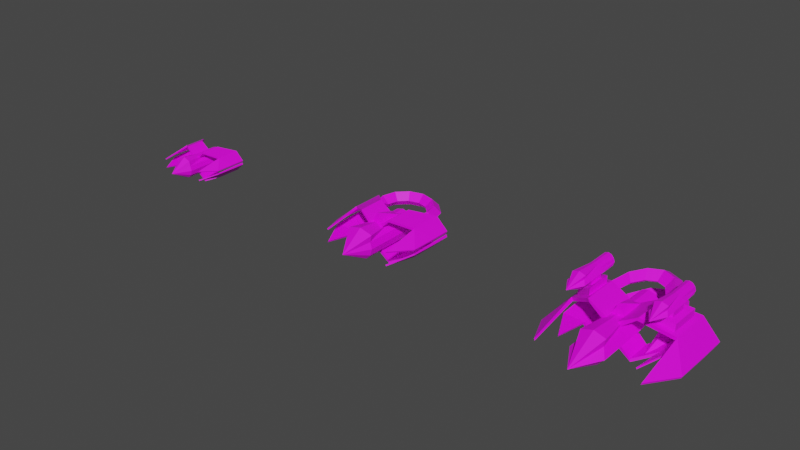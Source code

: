 # Source: Tour_arbal_te.blend  (saved by Blender 3.4.6; exported with 4.5.12 LTS)
import bpy
from mathutils import Matrix  # noqa: F401  (used for matrix-valued properties, if any)

bpy.ops.wm.read_factory_settings(use_empty=True)
scene = bpy.context.scene
scene.name = 'Scene'

# ---- collections
col_tour_1 = bpy.data.collections.new('Tour 1'); scene.collection.children.link(col_tour_1)
col_tour_2 = bpy.data.collections.new('Tour 2'); scene.collection.children.link(col_tour_2)
col_tour_3 = bpy.data.collections.new('Tour 3'); scene.collection.children.link(col_tour_3)

# ---- images (referenced by path relative to the original .blend; pixels are not part of the script)
import os
ASSET_DIR = os.environ.get("B2B_ASSET_DIR", "")  # directory of the original .blend (textures are referenced by path, not embedded)
HERE = os.path.dirname(os.path.abspath(__file__))  # packed textures are extracted next to this script under _unpacked/

def load_image(name, relpath, width, height, colorspace="sRGB"):
    """Load a texture the original file referenced (path relative to the .blend, or extracted next to this script)."""
    p = next((c for c in (os.path.join(HERE, relpath), os.path.join(ASSET_DIR, relpath)) if relpath and os.path.exists(c)), "")
    if p:
        img = bpy.data.images.load(p, check_existing=True)
        img.name = name
    else:  # same state as the original file: an image datablock whose file is absent (Cycles renders it pink)
        img = bpy.data.images.new(name, width, height)
        img.source = "FILE"
        img.filepath = "//" + (relpath or name)
    img.colorspace_settings.name = colorspace
    return img
img_tour_arbal_te_png = load_image('Tour arbalète.png', 'Textures/Tour arbalète.png', 1024, 1024, 'sRGB')

# ---- materials (node trees are filled in below, after node groups)
mat_torre_arco = bpy.data.materials.new('torre arco')
mat_torre_arco.use_transparent_shadow = False

# ---- material node trees
mat_torre_arco.use_nodes = True; mat_torre_arco.node_tree.nodes.clear()
_N = mat_torre_arco.node_tree.nodes; _L = mat_torre_arco.node_tree.links
n0 = _N.new('ShaderNodeOutputMaterial'); n0.name = 'Material Output'; n0.location = (300, 300)
n1 = _N.new('ShaderNodeBsdfPrincipled'); n1.name = 'Principled BSDF'; n1.location = (10, 300)
n1.distribution = 'GGX'
n1.subsurface_method = 'BURLEY'
n1.inputs[3].default_value = 1.45
n1.inputs[27].default_value = (0.0, 0.0, 0.0, 1.0)
n1.inputs[28].default_value = 1.0
n2 = _N.new('ShaderNodeTexImage'); n2.name = 'Image Texture'; n2.location = (-293, 179)
n2.image = img_tour_arbal_te_png
_L.new(n1.outputs[0], n0.inputs[0])
_L.new(n2.outputs[0], n1.inputs[0])
n0.is_active_output = True

# ---- world
world_world = bpy.data.worlds.new('World'); scene.world = world_world
world_world.use_nodes = True; world_world.node_tree.nodes.clear()
_N = world_world.node_tree.nodes; _L = world_world.node_tree.links
n0 = _N.new('ShaderNodeOutputWorld'); n0.name = 'World Output'; n0.location = (300, 300)
n1 = _N.new('ShaderNodeBackground'); n1.name = 'Background'; n1.location = (10, 300)
n1.inputs[0].default_value = (0.05088, 0.05088, 0.05088, 1.0)
_L.new(n1.outputs[0], n0.inputs[0])
n0.is_active_output = True
world_world.color = (0.05088, 0.05088, 0.05088)
world_world.use_sun_shadow = False
world_world.sun_shadow_jitter_overblur = 0.0

# ---- meshes
me_nave_arco_001 = bpy.data.meshes.new('Nave arco.001')
me_nave_arco_001.from_pydata([(0.0004376, -0.0399, 5.859), (1.088, 1.503, 3.206), (0.0004376, 1.892, 3.206), (1.279, 0.715, 3.206), (1.477, -0.02326, 3.206), (1.279, -0.7615, 3.206), (0.7387, -1.302, 3.206), (0.0004376, -1.5, 3.206), (-0.7378, -1.302, 3.206), (-1.278, -0.7615, 3.206), (-1.476, -0.02326, 3.206), (-1.278, 0.715, 3.206), (-1.088, 1.503, 3.206), (-0.7378, 1.255, -0.08282), (-1.278, 0.715, -0.08282), (-1.278, 0.715, -3.372), (-1.476, -0.02326, -0.08282), (-1.476, -0.02326, -3.372), (-1.278, -0.7615, -0.08282), (-1.278, -0.7615, -3.372), (-0.7378, -1.302, -0.08282), (-0.7378, -1.302, -3.372), (0.0004376, -1.5, -0.08282), (0.0004376, -1.5, -3.372), (0.7387, -1.302, -0.08282), (0.7387, -1.302, -3.372), (1.279, -0.7615, -0.08282), (1.279, -0.7615, -3.372), (1.477, -0.02326, -0.08282), (1.46, -0.0399, -3.478), (1.279, 0.715, -0.08282), (1.279, 0.715, -3.372), (0.7387, 1.255, -0.08282), (0.7387, 1.255, -3.372), (0.0004376, 1.453, -0.08282), (0.0004376, 1.453, -3.372), (0.0004376, -0.0399, -2.771), (-0.7378, 1.255, -3.372)], [], [(2, 0, 1), (1, 0, 3), (12, 0, 2), (3, 0, 4), (4, 0, 5), (5, 0, 6), (6, 0, 7), (7, 0, 8), (8, 0, 9), (9, 0, 10), (10, 0, 11), (11, 0, 12), (13, 12, 2, 34), (13, 14, 12), (14, 11, 12), (16, 10, 11, 14), (15, 14, 13, 37), (17, 16, 14, 15), (18, 9, 10, 16), (19, 18, 16, 17), (20, 8, 9, 18), (21, 20, 18, 19), (22, 7, 8, 20), (23, 22, 20, 21), (24, 6, 7, 22), (25, 24, 22, 23), (26, 5, 6, 24), (27, 26, 24, 25), (28, 4, 5, 26), (29, 28, 26, 27), (30, 3, 4, 28), (31, 30, 28, 29), (30, 32, 3), (33, 32, 30, 31), (32, 1, 3), (34, 2, 1, 32), (35, 34, 32, 33), (37, 13, 34, 35), (36, 37, 35), (36, 35, 33), (36, 15, 37), (36, 31, 29), (36, 33, 31), (36, 17, 15), (36, 19, 17), (36, 21, 19), (36, 23, 21), (36, 25, 23), (36, 27, 25), (36, 29, 27)])
_uv = me_nave_arco_001.uv_layers.new(name='UVMap')
_uv.uv.foreach_set('vector', [0.8793, 0.5892, 0.8909, 0.6217, 0.8616, 0.6042, 0.8616, 0.6042, 0.8909, 0.6217, 0.8605, 0.62, 0.9024, 0.5896, 0.8909, 0.6217, 0.8793, 0.5892, 0.8605, 0.62, 0.8909, 0.6217, 0.8634, 0.6345, 0.8634, 0.6345, 0.8909, 0.6217, 0.8728, 0.6459, 0.8728, 0.6459, 0.8909, 0.6217, 0.8864, 0.6516, 0.8864, 0.6516, 0.8909, 0.6217, 0.9011, 0.6501, 0.9011, 0.6501, 0.8909, 0.6217, 0.9133, 0.6419, 0.9133, 0.6419, 0.8909, 0.6217, 0.9203, 0.6289, 0.9203, 0.6289, 0.8909, 0.6217, 0.9203, 0.6141, 0.9203, 0.6141, 0.8909, 0.6217, 0.9133, 0.6011, 0.9133, 0.6011, 0.8909, 0.6217, 0.9024, 0.5896, 0.5361, 0.9349, 0.4896, 0.9394, 0.4891, 0.9239, 0.5359, 0.9239, 0.5361, 0.9349, 0.5366, 0.9459, 0.4896, 0.9394, 0.5366, 0.9459, 0.4907, 0.9504, 0.4896, 0.9394, 0.5373, 0.9567, 0.4917, 0.9608, 0.4907, 0.9504, 0.5366, 0.9459, 0.5828, 0.9446, 0.5366, 0.9459, 0.5361, 0.9349, 0.5825, 0.9342, 0.5831, 0.9551, 0.5373, 0.9567, 0.5366, 0.9459, 0.5828, 0.9446, 0.5379, 0.9674, 0.4926, 0.9713, 0.4917, 0.9608, 0.5373, 0.9567, 0.5835, 0.9656, 0.5379, 0.9674, 0.5373, 0.9567, 0.5831, 0.9551, 0.5386, 0.9781, 0.4935, 0.9817, 0.4926, 0.9713, 0.5379, 0.9674, 0.584, 0.9761, 0.5386, 0.9781, 0.5379, 0.9674, 0.5835, 0.9656, 0.5392, 0.9886, 0.4943, 0.9921, 0.4935, 0.9817, 0.5386, 0.9781, 0.5844, 0.9867, 0.5392, 0.9886, 0.5386, 0.9781, 0.584, 0.9761, 0.5388, 0.8698, 0.4937, 0.8662, 0.4945, 0.8558, 0.5394, 0.8594, 0.5838, 0.8718, 0.5388, 0.8698, 0.5394, 0.8594, 0.5843, 0.8614, 0.5381, 0.8804, 0.4928, 0.8767, 0.4937, 0.8662, 0.5388, 0.8698, 0.5833, 0.8822, 0.5381, 0.8804, 0.5388, 0.8698, 0.5838, 0.8718, 0.5374, 0.891, 0.492, 0.8871, 0.4928, 0.8767, 0.5381, 0.8804, 0.5844, 0.8925, 0.5374, 0.891, 0.5381, 0.8804, 0.5833, 0.8822, 0.5368, 0.9018, 0.4911, 0.8976, 0.492, 0.8871, 0.5374, 0.891, 0.5826, 0.903, 0.5368, 0.9018, 0.5374, 0.891, 0.5844, 0.8925, 0.5368, 0.9018, 0.5362, 0.9128, 0.4911, 0.8976, 0.5824, 0.9134, 0.5362, 0.9128, 0.5368, 0.9018, 0.5826, 0.903, 0.5362, 0.9128, 0.4896, 0.9084, 0.4911, 0.8976, 0.5359, 0.9239, 0.4891, 0.9239, 0.4896, 0.9084, 0.5362, 0.9128, 0.5824, 0.9237, 0.5359, 0.9239, 0.5362, 0.9128, 0.5824, 0.9134, 0.5825, 0.9342, 0.5361, 0.9349, 0.5359, 0.9239, 0.5824, 0.9237, 0.7167, 0.2501, 0.711, 0.2709, 0.7014, 0.2654, 0.7167, 0.2501, 0.7014, 0.2654, 0.6959, 0.2558, 0.7167, 0.2501, 0.7221, 0.2709, 0.711, 0.2709, 0.7167, 0.2501, 0.6959, 0.2447, 0.7014, 0.2347, 0.7167, 0.2501, 0.6959, 0.2558, 0.6959, 0.2447, 0.7167, 0.2501, 0.7316, 0.2654, 0.7221, 0.2709, 0.7167, 0.2501, 0.7372, 0.2558, 0.7316, 0.2654, 0.7167, 0.2501, 0.7372, 0.2448, 0.7372, 0.2558, 0.7167, 0.2501, 0.7316, 0.2352, 0.7372, 0.2448, 0.7167, 0.2501, 0.7221, 0.2297, 0.7316, 0.2352, 0.7167, 0.2501, 0.711, 0.2297, 0.7221, 0.2297, 0.7167, 0.2501, 0.7014, 0.2347, 0.711, 0.2297])
me_nave_arco_001.materials.append(mat_torre_arco)
me_nave_arco_001.use_remesh_preserve_volume = False
me_nave_arco_001.use_remesh_preserve_attributes = False
me_nave_arco_001.use_mirror_vertex_groups = False
me_nave_arco_001.update()
me_nave_arco_002 = bpy.data.meshes.new('Nave arco.002')
me_nave_arco_002.from_pydata([(0.6768, -1.148, -1.295), (0.73, -1.095, -1.37), (0.4181, -1.407, -1.295), (0.6768, -1.148, 1.717), (1.709, -2.18, -1.295), (1.815, -2.439, -1.295), (1.709, -2.18, 1.717), (3.735, -1.348, -3.338), (3.841, -1.606, -3.338), (3.735, -1.348, 0.2574), (5.085, -0.06264, -3.338), (5.085, -0.06264, -1.203), (5.191, -0.3213, -3.338), (5.191, -0.3213, -1.203), (3.841, -1.606, 0.2574), (5.13, -0.2966, 1.757), (5.072, -0.1576, 1.757), (3.853, -0.7815, 4.597), (3.796, -0.6425, 4.597), (1.815, -2.439, 1.717), (0.4181, -1.407, 1.717), (0.365, -1.46, 1.792), (0.73, -1.095, 1.792), (0.365, -1.46, -1.37), (-0.365, -1.46, 1.792), (-0.365, -1.46, -1.37), (-0.73, -1.095, 1.792), (-0.4181, -1.407, 1.717), (-0.4181, -1.407, -1.295), (-0.6768, -1.148, 1.717), (-1.815, -2.439, 1.717), (-1.815, -2.439, -1.295), (-1.709, -2.18, 1.717), (-3.841, -1.606, 0.2574), (-3.841, -1.606, -3.338), (-3.735, -1.348, 0.2574), (-5.191, -0.3213, -1.203), (-3.853, -0.7815, 4.597), (-5.13, -0.2966, 1.757), (-5.072, -0.1576, 1.757), (-3.796, -0.6425, 4.597), (-5.085, -0.06264, -1.203), (-5.085, -0.06264, -3.338), (-5.191, -0.3213, -3.338), (-3.735, -1.348, -3.338), (-1.709, -2.18, -1.295), (-0.6768, -1.148, -1.295), (-0.73, -1.095, -1.37), (5.085, 0.06264, -3.338), (3.735, 1.348, -3.338), (5.085, 0.06264, -1.203), (5.191, 0.3213, -3.338), (3.841, 1.606, -3.338), (5.191, 0.3213, -1.203), (3.841, 1.606, 0.2574), (5.13, 0.2966, 1.757), (3.853, 0.7815, 4.597), (5.072, 0.1576, 1.757), (3.796, 0.6425, 4.597), (3.735, 1.348, 0.2574), (1.709, 2.18, 1.717), (1.815, 2.439, 1.717), (1.709, 2.18, -1.295), (0.6768, 1.148, 1.717), (0.4181, 1.407, 1.717), (0.6768, 1.148, -1.295), (0.73, 1.095, 1.792), (0.365, 1.46, 1.792), (0.73, 1.095, -1.37), (-0.73, 1.095, 1.792), (-0.365, 1.46, 1.792), (-0.73, 1.095, -1.37), (-0.6768, 1.148, 1.717), (-0.4181, 1.407, 1.717), (-0.6768, 1.148, -1.295), (-1.709, 2.18, 1.717), (-1.815, 2.439, 1.717), (-1.709, 2.18, -1.295), (-3.735, 1.348, 0.2574), (-3.841, 1.606, 0.2574), (-3.735, 1.348, -3.338), (-5.085, 0.06264, -1.203), (-3.796, 0.6425, 4.597), (-5.072, 0.1576, 1.757), (-5.13, 0.2966, 1.757), (-3.853, 0.7815, 4.597), (-5.191, 0.3213, -1.203), (-5.191, 0.3213, -3.338), (-5.085, 0.06264, -3.338), (-3.841, 1.606, -3.338), (-1.815, 2.439, -1.295), (-0.4181, 1.407, -1.295), (-0.365, 1.46, -1.37), (0.365, 1.46, -1.37), (0.4181, 1.407, -1.295), (1.815, 2.439, -1.295)], [], [(0, 1, 23, 2), (3, 22, 1, 0), (2, 5, 4, 0), (0, 4, 6, 3), (5, 8, 7, 4), (4, 7, 9, 6), (7, 8, 12, 10), (9, 7, 10, 11), (13, 11, 10, 12), (8, 14, 13, 12), (15, 16, 11, 13), (14, 15, 13), (17, 18, 16, 15), (17, 15, 14), (18, 17, 14, 9), (9, 16, 18), (16, 9, 11), (6, 9, 14, 19), (19, 14, 8, 5), (3, 6, 19, 20), (20, 19, 5, 2), (20, 21, 22, 3), (2, 23, 21, 20), (26, 22, 21, 24), (24, 21, 23, 25), (27, 24, 25, 28), (29, 26, 24, 27), (28, 31, 30, 27), (27, 30, 32, 29), (31, 34, 33, 30), (30, 33, 35, 32), (33, 34, 43, 36), (37, 40, 35, 33), (38, 33, 36), (33, 38, 37), (40, 37, 38, 39), (39, 38, 36, 41), (40, 39, 35), (35, 39, 41), (43, 42, 41, 36), (44, 35, 41, 42), (34, 44, 42, 43), (45, 44, 34, 31), (32, 35, 44, 45), (46, 45, 31, 28), (29, 32, 45, 46), (28, 25, 47, 46), (46, 47, 26, 29), (47, 25, 23, 1), (49, 59, 50, 48), (52, 49, 48, 51), (53, 51, 48, 50), (54, 52, 51, 53), (55, 54, 53), (57, 55, 53, 50), (54, 55, 56), (58, 56, 55, 57), (58, 57, 59), (59, 57, 50), (56, 58, 59, 54), (60, 61, 54, 59), (62, 60, 59, 49), (63, 64, 61, 60), (65, 63, 60, 62), (64, 63, 66, 67), (63, 65, 68, 66), (66, 69, 70, 67), (72, 73, 70, 69), (74, 72, 69, 71), (73, 72, 75, 76), (72, 74, 77, 75), (76, 75, 78, 79), (75, 77, 80, 78), (82, 85, 79, 78), (78, 80, 88, 81), (83, 78, 81), (78, 83, 82), (84, 83, 81, 86), (85, 82, 83, 84), (85, 84, 79), (79, 84, 86), (87, 86, 81, 88), (89, 79, 86, 87), (80, 89, 87, 88), (77, 90, 89, 80), (90, 76, 79, 89), (91, 73, 76, 90), (74, 91, 90, 77), (91, 74, 71, 92), (73, 91, 92, 70), (71, 68, 93, 92), (70, 92, 93, 67), (94, 64, 67, 93), (65, 94, 93, 68), (64, 94, 95, 61), (94, 65, 62, 95), (95, 62, 49, 52), (61, 95, 52, 54)])
_uv = me_nave_arco_002.uv_layers.new(name='UVMap')
_uv.uv.foreach_set('vector', [0.706, 0.3884, 0.706, 0.39, 0.6998, 0.3837, 0.7011, 0.3832, 0.2527, 0.8416, 0.2537, 0.8405, 0.2537, 0.8844, 0.2527, 0.8834, 0.7011, 0.3832, 0.7303, 0.3756, 0.7275, 0.3785, 0.706, 0.3884, 0.2527, 0.8834, 0.2324, 0.8834, 0.2324, 0.8416, 0.2527, 0.8416, 0.7303, 0.3756, 0.7593, 0.4027, 0.7568, 0.4054, 0.7278, 0.3783, 0.2324, 0.8834, 0.202, 0.9118, 0.202, 0.8618, 0.2324, 0.8416, 0.7607, 0.4061, 0.7593, 0.4027, 0.784, 0.4027, 0.7853, 0.4061, 0.202, 0.8618, 0.202, 0.9118, 0.1761, 0.9118, 0.1761, 0.8821, 0.784, 0.3744, 0.7877, 0.3744, 0.7877, 0.4027, 0.784, 0.4027, 0.7593, 0.4027, 0.7593, 0.355, 0.784, 0.3744, 0.784, 0.4027, 0.7836, 0.3352, 0.7856, 0.3351, 0.7877, 0.3743, 0.784, 0.3744, 0.7593, 0.355, 0.7836, 0.3352, 0.784, 0.3744, 0.7667, 0.297, 0.7686, 0.2962, 0.7855, 0.3343, 0.7836, 0.3352, 0.7667, 0.297, 0.7836, 0.3352, 0.7593, 0.355, 0.7648, 0.2964, 0.7667, 0.297, 0.7593, 0.355, 0.7558, 0.354, 0.202, 0.8618, 0.1771, 0.841, 0.1952, 0.8011, 0.1771, 0.841, 0.202, 0.8618, 0.1761, 0.8821, 0.7324, 0.3326, 0.7614, 0.352, 0.7593, 0.355, 0.7303, 0.3357, 0.7303, 0.3357, 0.7593, 0.355, 0.7593, 0.4027, 0.7303, 0.3756, 0.7094, 0.324, 0.7279, 0.3332, 0.7303, 0.3357, 0.704, 0.3288, 0.704, 0.3288, 0.7303, 0.3357, 0.7303, 0.3756, 0.7011, 0.3832, 0.704, 0.3288, 0.7026, 0.328, 0.7095, 0.3223, 0.7094, 0.324, 0.7011, 0.3832, 0.6998, 0.3837, 0.7026, 0.328, 0.704, 0.3288, 0.684, 0.321, 0.7095, 0.3223, 0.7026, 0.328, 0.6902, 0.3268, 0.6902, 0.3268, 0.7026, 0.328, 0.6998, 0.3837, 0.6872, 0.3834, 0.6889, 0.3274, 0.6902, 0.3268, 0.6872, 0.3834, 0.6857, 0.3827, 0.684, 0.3226, 0.684, 0.321, 0.6902, 0.3268, 0.6889, 0.3274, 0.6857, 0.3827, 0.6609, 0.3743, 0.6607, 0.3354, 0.6889, 0.3274, 0.6889, 0.3274, 0.6607, 0.3354, 0.6633, 0.3326, 0.684, 0.3226, 0.6609, 0.3743, 0.6327, 0.4008, 0.6325, 0.3544, 0.6607, 0.3354, 0.6607, 0.3354, 0.6325, 0.3544, 0.6304, 0.3514, 0.6586, 0.3324, 0.6325, 0.3544, 0.6327, 0.4008, 0.6086, 0.401, 0.6085, 0.3734, 0.6249, 0.2978, 0.6268, 0.2972, 0.6359, 0.3533, 0.6325, 0.3544, 0.6086, 0.3351, 0.6325, 0.3544, 0.6085, 0.3734, 0.6325, 0.3544, 0.6086, 0.3351, 0.6249, 0.2978, 0.6232, 0.297, 0.6249, 0.2978, 0.6086, 0.3351, 0.6069, 0.3343, 0.6067, 0.3351, 0.6086, 0.3351, 0.6085, 0.3734, 0.6049, 0.3733, 0.2346, 0.6747, 0.2527, 0.7146, 0.2278, 0.7354, 0.2278, 0.7354, 0.2527, 0.7146, 0.2537, 0.7557, 0.6086, 0.401, 0.605, 0.401, 0.6049, 0.3734, 0.6085, 0.3734, 0.2278, 0.7854, 0.2278, 0.7354, 0.2537, 0.7557, 0.2537, 0.7854, 0.6327, 0.4008, 0.6314, 0.4042, 0.6073, 0.4043, 0.6086, 0.401, 0.6633, 0.3769, 0.6352, 0.4035, 0.6327, 0.4008, 0.6609, 0.3743, 0.1974, 0.7152, 0.2278, 0.7354, 0.2278, 0.7854, 0.1974, 0.757, 0.6801, 0.3866, 0.663, 0.3769, 0.6609, 0.3743, 0.6857, 0.3827, 0.1771, 0.7152, 0.1974, 0.7152, 0.1974, 0.757, 0.1771, 0.757, 0.6857, 0.3827, 0.6872, 0.3834, 0.6798, 0.3888, 0.6801, 0.3866, 0.1771, 0.757, 0.1761, 0.758, 0.1761, 0.7141, 0.1771, 0.7152, 0.6798, 0.3888, 0.6872, 0.3834, 0.6998, 0.3837, 0.706, 0.39, 0.2278, 0.659, 0.2278, 0.609, 0.2537, 0.6293, 0.2537, 0.659, 0.8661, 0.8292, 0.8696, 0.8306, 0.8696, 0.8552, 0.8661, 0.8539, 0.8379, 0.8539, 0.8661, 0.8539, 0.8661, 0.8576, 0.8379, 0.8576, 0.8185, 0.8292, 0.8661, 0.8292, 0.8661, 0.8539, 0.8379, 0.8539, 0.7987, 0.8535, 0.8185, 0.8292, 0.8379, 0.8539, 0.7986, 0.8555, 0.7987, 0.8535, 0.8379, 0.8539, 0.8378, 0.8576, 0.8185, 0.8292, 0.7987, 0.8535, 0.7605, 0.8366, 0.7597, 0.8384, 0.7605, 0.8366, 0.7987, 0.8535, 0.7979, 0.8553, 0.2346, 0.5483, 0.2527, 0.5882, 0.2278, 0.609, 0.2278, 0.609, 0.2527, 0.5882, 0.2537, 0.6293, 0.7605, 0.8366, 0.76, 0.8347, 0.8175, 0.8257, 0.8185, 0.8292, 0.7961, 0.8023, 0.7992, 0.8002, 0.8185, 0.8292, 0.8155, 0.8313, 0.1974, 0.6306, 0.1974, 0.5887, 0.2278, 0.609, 0.2278, 0.659, 0.7873, 0.7798, 0.7917, 0.7745, 0.7992, 0.8002, 0.7967, 0.7979, 0.1771, 0.6306, 0.1771, 0.5887, 0.1974, 0.5887, 0.1974, 0.6306, 0.7917, 0.7745, 0.7873, 0.7798, 0.7857, 0.7801, 0.791, 0.7731, 0.1771, 0.5887, 0.1771, 0.6306, 0.1761, 0.6316, 0.1761, 0.5877, 0.7857, 0.7801, 0.7845, 0.7545, 0.7907, 0.7606, 0.791, 0.7731, 0.7861, 0.7545, 0.7912, 0.7593, 0.7907, 0.7606, 0.7845, 0.7545, 0.3311, 0.273, 0.2893, 0.273, 0.2882, 0.272, 0.3321, 0.272, 0.7912, 0.7593, 0.7861, 0.7545, 0.7959, 0.7334, 0.7987, 0.7307, 0.2893, 0.273, 0.3311, 0.273, 0.3311, 0.2933, 0.2893, 0.2933, 0.7987, 0.7307, 0.7956, 0.7287, 0.8146, 0.7004, 0.8176, 0.7024, 0.2893, 0.2933, 0.3311, 0.2933, 0.3595, 0.3237, 0.3095, 0.3237, 0.7604, 0.6969, 0.7609, 0.695, 0.8176, 0.7024, 0.8165, 0.7058, 0.3095, 0.3237, 0.3595, 0.3237, 0.3595, 0.3496, 0.3298, 0.3496, 0.2887, 0.3486, 0.3095, 0.3237, 0.3298, 0.3496, 0.3095, 0.3237, 0.2887, 0.3486, 0.2488, 0.3305, 0.7982, 0.6786, 0.7982, 0.6767, 0.8364, 0.6747, 0.8365, 0.6783, 0.7609, 0.695, 0.7601, 0.6933, 0.7974, 0.6768, 0.7982, 0.6786, 0.7609, 0.695, 0.7982, 0.6786, 0.8176, 0.7024, 0.8176, 0.7024, 0.7982, 0.6786, 0.8365, 0.6783, 0.8641, 0.6784, 0.8365, 0.6783, 0.8365, 0.6747, 0.8641, 0.6748, 0.8641, 0.7025, 0.8176, 0.7024, 0.8365, 0.6783, 0.8641, 0.6784, 0.8675, 0.7012, 0.8641, 0.7025, 0.8641, 0.6784, 0.8675, 0.6771, 0.8402, 0.7332, 0.8376, 0.7307, 0.8641, 0.7025, 0.8667, 0.705, 0.8376, 0.7307, 0.7987, 0.7307, 0.8176, 0.7024, 0.8641, 0.7025, 0.846, 0.7556, 0.7912, 0.7593, 0.7987, 0.7307, 0.8376, 0.7307, 0.85, 0.75, 0.846, 0.7556, 0.8376, 0.7307, 0.8402, 0.7329, 0.846, 0.7556, 0.85, 0.75, 0.8521, 0.7497, 0.8467, 0.7571, 0.7912, 0.7593, 0.846, 0.7556, 0.8467, 0.7571, 0.7907, 0.7606, 0.8521, 0.7497, 0.8534, 0.7759, 0.8471, 0.7697, 0.8467, 0.7571, 0.7907, 0.7606, 0.8467, 0.7571, 0.8471, 0.7697, 0.791, 0.7731, 0.8466, 0.771, 0.7917, 0.7745, 0.791, 0.7731, 0.8471, 0.7697, 0.8518, 0.7759, 0.8466, 0.771, 0.8471, 0.7697, 0.8534, 0.7759, 0.7917, 0.7745, 0.8466, 0.771, 0.8391, 0.8002, 0.7992, 0.8002, 0.8466, 0.771, 0.8518, 0.7759, 0.8419, 0.7974, 0.8391, 0.8002, 0.8391, 0.8002, 0.8418, 0.7977, 0.8688, 0.8267, 0.8661, 0.8292, 0.7992, 0.8002, 0.8391, 0.8002, 0.8661, 0.8292, 0.8185, 0.8292])
me_nave_arco_002.materials.append(mat_torre_arco)
me_nave_arco_002.use_remesh_preserve_volume = False
me_nave_arco_002.use_remesh_preserve_attributes = False
me_nave_arco_002.use_mirror_vertex_groups = False
me_nave_arco_002.update()
me_nave_arco_004 = bpy.data.meshes.new('Nave arco.004')
me_nave_arco_004.from_pydata([(0.0005997, -0.05466, 8.029), (1.99, 2.059, 4.395), (0.0006002, 2.592, 4.395), (1.752, 0.9795, 4.395), (2.023, -0.03187, 4.395), (1.752, -1.043, 4.395), (1.012, -1.784, 4.395), (0.0006001, -2.055, 4.395), (-1.011, -1.784, 4.395), (-1.751, -1.043, 4.395), (-2.022, -0.03187, 4.395), (-1.751, 0.9795, 4.395), (-1.989, 2.059, 4.395), (-1.011, 1.72, -0.1106), (-1.751, 0.9795, -0.1106), (-1.751, 0.9795, -4.616), (-2.022, -0.03187, -0.1106), (-2.022, -0.03187, -4.616), (-1.751, -1.043, -0.1106), (-1.751, -1.043, -4.616), (-1.011, -1.784, -0.1106), (-1.011, -1.784, -4.616), (0.0006001, -2.055, -0.1106), (0.0006001, -2.055, -4.616), (1.012, -1.784, -0.1106), (1.012, -1.784, -4.616), (1.752, -1.043, -0.1106), (1.752, -1.043, -4.616), (2.023, -0.03187, -0.1106), (2.001, -0.05466, -4.762), (1.752, 0.9795, -0.1106), (1.752, 0.9795, -4.616), (1.012, 1.72, -0.1106), (1.012, 1.72, -4.616), (0.0005997, 1.991, -0.1106), (0.0005997, 1.991, -4.616), (0.0005997, -0.05466, -3.903), (-1.011, 1.72, -4.616)], [], [(1, 0, 3), (2, 0, 1), (12, 0, 2), (3, 0, 4), (4, 0, 5), (5, 0, 6), (6, 0, 7), (7, 0, 8), (8, 0, 9), (9, 0, 10), (10, 0, 11), (11, 0, 12), (13, 14, 12), (13, 12, 2, 34), (14, 11, 12), (16, 10, 11, 14), (17, 16, 14, 15), (15, 14, 13, 37), (18, 9, 10, 16), (19, 18, 16, 17), (20, 8, 9, 18), (21, 20, 18, 19), (22, 7, 8, 20), (23, 22, 20, 21), (24, 6, 7, 22), (25, 24, 22, 23), (26, 5, 6, 24), (27, 26, 24, 25), (28, 4, 5, 26), (29, 28, 26, 27), (30, 3, 4, 28), (31, 30, 28, 29), (30, 32, 3), (33, 32, 30, 31), (34, 2, 1, 32), (32, 1, 3), (35, 34, 32, 33), (37, 13, 34, 35), (36, 35, 33), (36, 37, 35), (36, 15, 37), (36, 33, 31), (36, 31, 29), (36, 17, 15), (36, 19, 17), (36, 21, 19), (36, 23, 21), (36, 25, 23), (36, 27, 25), (36, 29, 27)])
_uv = me_nave_arco_004.uv_layers.new(name='UVMap')
_uv.uv.foreach_set('vector', [0.4574, 0.3451, 0.4174, 0.314, 0.4585, 0.324, 0.4209, 0.3622, 0.4174, 0.314, 0.4574, 0.3451, 0.3824, 0.3507, 0.4174, 0.314, 0.4209, 0.3622, 0.4585, 0.324, 0.4174, 0.314, 0.4585, 0.3043, 0.4585, 0.3043, 0.4174, 0.314, 0.4496, 0.2867, 0.4496, 0.2867, 0.4174, 0.314, 0.4337, 0.2751, 0.4337, 0.2751, 0.4174, 0.314, 0.4143, 0.272, 0.4143, 0.272, 0.4174, 0.314, 0.3955, 0.2779, 0.3955, 0.2779, 0.4174, 0.314, 0.3815, 0.2918, 0.3815, 0.2918, 0.4174, 0.314, 0.3752, 0.3105, 0.3752, 0.3105, 0.4174, 0.314, 0.3781, 0.33, 0.3781, 0.33, 0.4174, 0.314, 0.3824, 0.3507, 0.3388, 0.7612, 0.3396, 0.7766, 0.2741, 0.7726, 0.3388, 0.7612, 0.2741, 0.7726, 0.2739, 0.7459, 0.3385, 0.7457, 0.3396, 0.7766, 0.2767, 0.7872, 0.2741, 0.7726, 0.3411, 0.7917, 0.279, 0.8011, 0.2767, 0.7872, 0.3396, 0.7766, 0.4042, 0.7883, 0.3411, 0.7917, 0.3396, 0.7766, 0.4035, 0.7739, 0.4035, 0.7739, 0.3396, 0.7766, 0.3388, 0.7612, 0.403, 0.7598, 0.3426, 0.8065, 0.281, 0.8152, 0.279, 0.8011, 0.3411, 0.7917, 0.4051, 0.8026, 0.3426, 0.8065, 0.3411, 0.7917, 0.4042, 0.7883, 0.344, 0.821, 0.283, 0.8293, 0.281, 0.8152, 0.3426, 0.8065, 0.406, 0.8169, 0.344, 0.821, 0.3426, 0.8065, 0.4051, 0.8026, 0.3455, 0.8353, 0.2849, 0.8434, 0.283, 0.8293, 0.344, 0.821, 0.407, 0.8312, 0.3455, 0.8353, 0.344, 0.821, 0.406, 0.8169, 0.3448, 0.671, 0.2837, 0.663, 0.2855, 0.6489, 0.3463, 0.6568, 0.4059, 0.6754, 0.3448, 0.671, 0.3463, 0.6568, 0.407, 0.6613, 0.3434, 0.6854, 0.2819, 0.6771, 0.2837, 0.663, 0.3448, 0.671, 0.405, 0.6895, 0.3434, 0.6854, 0.3448, 0.671, 0.4059, 0.6754, 0.3419, 0.7, 0.2799, 0.6913, 0.2819, 0.6771, 0.3434, 0.6854, 0.4061, 0.7035, 0.3419, 0.7, 0.3434, 0.6854, 0.405, 0.6895, 0.3404, 0.7148, 0.2779, 0.7053, 0.2799, 0.6913, 0.3419, 0.7, 0.4033, 0.7177, 0.3404, 0.7148, 0.3419, 0.7, 0.4061, 0.7035, 0.3404, 0.7148, 0.3389, 0.7302, 0.2779, 0.7053, 0.4029, 0.7316, 0.3389, 0.7302, 0.3404, 0.7148, 0.4033, 0.7177, 0.3385, 0.7457, 0.2739, 0.7459, 0.274, 0.7194, 0.3389, 0.7302, 0.3389, 0.7302, 0.274, 0.7194, 0.2779, 0.7053, 0.4028, 0.7457, 0.3385, 0.7457, 0.3389, 0.7302, 0.4029, 0.7316, 0.403, 0.7598, 0.3388, 0.7612, 0.3385, 0.7457, 0.4028, 0.7457, 0.0361, 0.92, 0.01535, 0.9407, 0.007866, 0.9277, 0.0361, 0.92, 0.02835, 0.9482, 0.01535, 0.9407, 0.0361, 0.92, 0.04336, 0.9482, 0.02835, 0.9482, 0.0361, 0.92, 0.007866, 0.9277, 0.007904, 0.9126, 0.0361, 0.92, 0.007904, 0.9126, 0.01533, 0.8991, 0.0361, 0.92, 0.05637, 0.9407, 0.04336, 0.9482, 0.0361, 0.92, 0.06388, 0.9277, 0.05637, 0.9407, 0.0361, 0.92, 0.06388, 0.9127, 0.06388, 0.9277, 0.0361, 0.92, 0.05637, 0.8997, 0.06388, 0.9127, 0.0361, 0.92, 0.04338, 0.8922, 0.05637, 0.8997, 0.0361, 0.92, 0.02837, 0.8922, 0.04338, 0.8922, 0.0361, 0.92, 0.01533, 0.8991, 0.02837, 0.8922])
me_nave_arco_004.materials.append(mat_torre_arco)
me_nave_arco_004.use_remesh_preserve_volume = False
me_nave_arco_004.use_remesh_preserve_attributes = False
me_nave_arco_004.use_mirror_vertex_groups = False
me_nave_arco_004.update()
me_nave_arco_006 = bpy.data.meshes.new('Nave arco.006')
me_nave_arco_006.from_pydata([(0.927, -1.631, 0.4377), (0.9998, -1.559, 0.3347), (0.5727, -1.986, 0.4377), (0.927, -1.631, 4.564), (2.341, -3.046, 0.4377), (2.487, -3.4, 0.4377), (2.341, -3.046, 4.564), (5.116, -1.905, -2.362), (5.262, -2.259, -2.362), (5.116, -1.905, 2.564), (6.966, -0.1444, -2.362), (6.966, -0.1444, 0.5641), (7.111, -0.4987, -2.362), (7.111, -0.4987, 0.5641), (5.262, -2.259, 2.564), (7.027, -0.4648, 4.619), (6.949, -0.2744, 4.619), (5.278, -1.129, 8.51), (5.2, -0.9387, 8.51), (2.487, -3.4, 4.564), (0.5727, -1.986, 4.564), (0.4998, -2.059, 4.667), (0.9998, -1.559, 4.667), (0.4998, -2.059, 0.3347), (-0.5002, -2.059, 4.667), (-0.5002, -2.059, 0.3347), (-1.0, -1.559, 4.667), (-0.573, -1.986, 4.564), (-0.573, -1.986, 0.4377), (-0.9273, -1.631, 4.564), (-2.487, -3.4, 4.564), (-2.487, -3.4, 0.4377), (-2.342, -3.046, 4.564), (-5.262, -2.259, 2.564), (-5.262, -2.259, -2.362), (-5.116, -1.905, 2.564), (-7.112, -0.4987, 0.5641), (-5.279, -1.129, 8.51), (-7.027, -0.4648, 4.619), (-6.949, -0.2744, 4.619), (-5.2, -0.9387, 8.51), (-6.966, -0.1444, 0.5641), (-6.966, -0.1444, -2.362), (-7.112, -0.4987, -2.362), (-5.116, -1.905, -2.362), (-2.342, -3.046, 0.4377), (-0.9273, -1.631, 0.4377), (-1.0, -1.559, 0.3347), (5.106, 1.554, -1.834), (4.085, 2.576, -1.834), (4.422, 1.554, -4.387), (4.085, 0.5331, -1.834), (3.538, 2.576, 0.2081), (3.064, 1.554, -1.834), (2.653, 1.554, -3.366), (3.538, 2.576, -3.877), (3.538, 0.5331, -3.877), (1.532, 1.554, -4.488), (2.042, 2.576, -5.372), (2.042, 0.5331, -5.372), (-0.000186, 1.554, -4.898), (-0.0001859, 2.576, -5.919), (-0.0001859, 0.5331, -5.919), (-1.532, 1.554, -4.488), (-2.043, 2.576, -5.372), (-2.043, 0.5331, -5.372), (-2.653, 1.554, -3.366), (-3.538, 2.576, -3.877), (-3.538, 0.5331, -3.877), (-3.064, 1.554, -1.834), (-4.085, 2.576, -1.834), (-4.085, 0.5331, -1.834), (-3.538, 2.576, 0.2081), (-5.106, 1.554, -1.834), (-4.422, 1.554, -4.387), (-2.553, 1.554, -6.257), (-0.0001858, 1.554, -6.941), (2.553, 1.554, -6.257), (6.966, 0.02725, -2.362), (5.116, 1.788, -2.362), (6.966, 0.02725, 0.5641), (7.111, 0.3816, -2.362), (5.262, 2.142, -2.362), (7.111, 0.3816, 0.5641), (5.262, 2.142, 2.564), (7.027, 0.3477, 4.619), (5.278, 1.012, 8.51), (6.949, 0.1573, 4.619), (5.2, 0.8216, 8.51), (5.116, 1.788, 2.564), (2.341, 2.928, 4.564), (2.487, 3.283, 4.564), (2.341, 2.928, 0.4377), (0.927, 1.514, 4.564), (0.5727, 1.869, 4.564), (0.927, 1.514, 0.4377), (0.9998, 1.441, 4.667), (0.4998, 1.941, 4.667), (0.9998, 1.441, 0.3347), (-1.0, 1.441, 4.667), (-0.5002, 1.941, 4.667), (-1.0, 1.441, 0.3347), (-0.9273, 1.514, 4.564), (-0.573, 1.869, 4.564), (-0.9273, 1.514, 0.4377), (-2.342, 2.928, 4.564), (-2.487, 3.283, 4.564), (-2.342, 2.928, 0.4377), (-5.116, 1.788, 2.564), (-5.262, 2.142, 2.564), (-5.116, 1.788, -2.362), (-6.966, 0.02725, 0.5641), (-5.2, 0.8216, 8.51), (-6.949, 0.1573, 4.619), (-7.027, 0.3477, 4.619), (-5.279, 1.012, 8.51), (-7.112, 0.3816, 0.5641), (-7.112, 0.3816, -2.362), (-6.966, 0.02725, -2.362), (-5.262, 2.142, -2.362), (-2.487, 3.283, 0.4377), (-0.573, 1.869, 0.4377), (-0.5002, 1.941, 0.3347), (0.4998, 1.941, 0.3347), (0.5727, 1.869, 0.4377), (2.487, 3.283, 0.4377), (2.042, -2.725, -5.372), (-0.0001859, -2.725, -5.919), (2.553, -1.704, -6.257), (3.538, -2.725, -3.877), (1.532, -1.704, -4.488), (-0.000186, -1.704, -4.898), (2.653, -1.704, -3.366), (2.042, -0.6824, -5.372), (-0.0001859, -0.6824, -5.919), (3.538, -0.6824, -3.877), (4.085, -0.6824, -1.834), (4.422, -1.704, -4.387), (5.106, -1.704, -1.834), (4.085, -2.725, -1.834), (3.538, -2.725, 0.2081), (3.064, -1.704, -1.834), (-0.0001858, -1.704, -6.941), (-2.043, -0.6824, -5.372), (-2.553, -1.704, -6.257), (-1.532, -1.704, -4.488), (-3.538, -0.6824, -3.877), (-4.422, -1.704, -4.387), (-2.653, -1.704, -3.366), (-4.085, -0.6824, -1.834), (-5.106, -1.704, -1.834), (-3.064, -1.704, -1.834), (-3.538, -2.725, 0.2081), (-4.085, -2.725, -1.834), (-3.538, -2.725, -3.877), (-2.043, -2.725, -5.372), (0.9998, 1.651, -0.4594), (0.9998, 1.651, 4.178), (-1.0, 1.651, -0.4594), (0.02977, 3.493, 4.11), (-1.0, 1.651, 4.178)], [], [(0, 1, 23, 2), (3, 22, 1, 0), (2, 5, 4, 0), (0, 4, 6, 3), (5, 8, 7, 4), (4, 7, 9, 6), (7, 8, 12, 10), (9, 7, 10, 11), (13, 11, 10, 12), (8, 14, 13, 12), (15, 16, 11, 13), (14, 15, 13), (17, 18, 16, 15), (17, 15, 14), (18, 17, 14, 9), (9, 16, 18), (16, 9, 11), (6, 9, 14, 19), (19, 14, 8, 5), (3, 6, 19, 20), (20, 19, 5, 2), (20, 21, 22, 3), (2, 23, 21, 20), (26, 22, 21, 24), (24, 21, 23, 25), (27, 24, 25, 28), (29, 26, 24, 27), (28, 31, 30, 27), (27, 30, 32, 29), (31, 34, 33, 30), (30, 33, 35, 32), (33, 34, 43, 36), (37, 40, 35, 33), (38, 33, 36), (33, 38, 37), (40, 37, 38, 39), (39, 38, 36, 41), (40, 39, 35), (35, 39, 41), (43, 42, 41, 36), (44, 35, 41, 42), (34, 44, 42, 43), (45, 44, 34, 31), (32, 35, 44, 45), (46, 45, 31, 28), (29, 32, 45, 46), (28, 25, 47, 46), (46, 47, 26, 29), (1, 47, 25, 23), (52, 48, 49), (48, 50, 55, 49), (51, 56, 50, 48), (52, 51, 48), (52, 49, 53), (52, 53, 51), (49, 55, 54, 53), (53, 54, 56, 51), (55, 58, 57, 54), (54, 57, 59, 56), (58, 61, 60, 57), (57, 60, 62, 59), (61, 64, 63, 60), (60, 63, 65, 62), (64, 67, 66, 63), (63, 66, 68, 65), (67, 70, 69, 66), (66, 69, 71, 68), (70, 72, 69), (69, 72, 71), (73, 72, 70), (71, 72, 73), (68, 71, 73, 74), (74, 73, 70, 67), (65, 68, 74, 75), (75, 74, 67, 64), (62, 65, 75, 76), (76, 75, 64, 61), (59, 62, 76, 77), (77, 76, 61, 58), (56, 59, 77, 50), (50, 77, 58, 55), (82, 79, 78, 81), (79, 89, 80, 78), (83, 81, 78, 80), (84, 82, 81, 83), (85, 84, 83), (87, 85, 83, 80), (88, 86, 85, 87), (84, 85, 86), (88, 87, 89), (89, 87, 80), (90, 91, 84, 89), (86, 88, 89, 84), (92, 90, 89, 79), (93, 94, 91, 90), (95, 93, 90, 92), (94, 93, 96, 97), (93, 95, 98, 96), (96, 99, 100, 97), (102, 103, 100, 99), (104, 102, 99, 101), (103, 102, 105, 106), (102, 104, 107, 105), (106, 105, 108, 109), (105, 107, 110, 108), (112, 115, 109, 108), (108, 110, 118, 111), (113, 108, 111), (108, 113, 112), (115, 112, 113, 114), (114, 113, 111, 116), (115, 114, 109), (109, 114, 116), (119, 109, 116, 117), (117, 116, 111, 118), (110, 119, 117, 118), (107, 120, 119, 110), (120, 106, 109, 119), (121, 103, 106, 120), (104, 121, 120, 107), (121, 104, 101, 122), (103, 121, 122, 100), (101, 98, 123, 122), (100, 122, 123, 97), (124, 94, 97, 123), (95, 124, 123, 98), (94, 124, 125, 91), (124, 95, 92, 125), (125, 92, 79, 82), (91, 125, 82, 84), (126, 127, 142, 128), (130, 131, 127, 126), (129, 126, 128, 137), (132, 130, 126, 129), (133, 134, 131, 130), (135, 133, 130, 132), (128, 142, 134, 133), (137, 128, 133, 135), (136, 135, 132, 141), (138, 137, 135, 136), (139, 129, 137, 138), (140, 139, 138), (140, 138, 136), (140, 136, 141), (140, 141, 139), (141, 132, 129, 139), (134, 143, 145, 131), (142, 144, 143, 134), (144, 147, 146, 143), (143, 146, 148, 145), (147, 150, 149, 146), (146, 149, 151, 148), (150, 152, 149), (149, 152, 151), (153, 152, 150), (151, 152, 153), (148, 151, 153, 154), (154, 153, 150, 147), (145, 148, 154, 155), (155, 154, 147, 144), (131, 145, 155, 127), (127, 155, 144, 142), (156, 159, 157), (159, 156, 158), (157, 159, 160), (160, 159, 158)])
_uv = me_nave_arco_006.uv_layers.new(name='UVMap')
_uv.uv.foreach_set('vector', [0.615, 0.5321, 0.6171, 0.532, 0.6092, 0.5406, 0.6084, 0.5389, 0.4905, 0.7847, 0.4891, 0.7861, 0.4891, 0.7259, 0.4905, 0.7274, 0.6084, 0.5389, 0.597, 0.4998, 0.601, 0.5034, 0.615, 0.5321, 0.4905, 0.7274, 0.5183, 0.7274, 0.5183, 0.7847, 0.4905, 0.7847, 0.597, 0.4998, 0.6331, 0.4602, 0.6368, 0.4636, 0.6007, 0.5031, 0.5183, 0.7274, 0.56, 0.6885, 0.56, 0.7569, 0.5183, 0.7847, 0.6378, 0.4583, 0.6331, 0.4602, 0.6328, 0.4269, 0.6374, 0.425, 0.56, 0.7569, 0.56, 0.6885, 0.5955, 0.6885, 0.5955, 0.7291, 0.5946, 0.4273, 0.5945, 0.4223, 0.6327, 0.4219, 0.6328, 0.4269, 0.6331, 0.4602, 0.5688, 0.4609, 0.5946, 0.4273, 0.6328, 0.4269, 0.5417, 0.4284, 0.5416, 0.4257, 0.5944, 0.4223, 0.5946, 0.4273, 0.5688, 0.4609, 0.5417, 0.4284, 0.5946, 0.4273, 0.4904, 0.4517, 0.4892, 0.4493, 0.5405, 0.4259, 0.5417, 0.4284, 0.4904, 0.4517, 0.5417, 0.4284, 0.5688, 0.4609, 0.4896, 0.4543, 0.4904, 0.4517, 0.5688, 0.4609, 0.5674, 0.4657, 0.56, 0.7569, 0.5941, 0.7855, 0.5693, 0.8401, 0.5941, 0.7855, 0.56, 0.7569, 0.5955, 0.7291, 0.539, 0.4976, 0.5647, 0.4582, 0.5688, 0.4609, 0.5432, 0.5004, 0.5432, 0.5004, 0.5688, 0.4609, 0.6331, 0.4602, 0.597, 0.4998, 0.5266, 0.5279, 0.5397, 0.5035, 0.5432, 0.5004, 0.5325, 0.5356, 0.5325, 0.5356, 0.5432, 0.5004, 0.597, 0.4998, 0.6084, 0.5389, 0.5325, 0.5356, 0.5316, 0.5377, 0.5235, 0.5275, 0.5266, 0.5279, 0.6084, 0.5389, 0.6092, 0.5406, 0.5316, 0.5377, 0.5325, 0.5356, 0.5218, 0.5636, 0.5235, 0.5275, 0.5316, 0.5377, 0.5298, 0.555, 0.5298, 0.555, 0.5316, 0.5377, 0.6092, 0.5406, 0.6073, 0.5579, 0.5306, 0.5567, 0.5298, 0.555, 0.6073, 0.5579, 0.6064, 0.56, 0.5239, 0.5635, 0.5218, 0.5636, 0.5298, 0.555, 0.5306, 0.5567, 0.6064, 0.56, 0.5958, 0.5952, 0.5419, 0.5958, 0.5306, 0.5567, 0.5306, 0.5567, 0.5419, 0.5958, 0.5379, 0.5922, 0.5239, 0.5635, 0.5958, 0.5952, 0.6327, 0.634, 0.5684, 0.6347, 0.5419, 0.5958, 0.5419, 0.5958, 0.5684, 0.6347, 0.5643, 0.6375, 0.5378, 0.5986, 0.5684, 0.6347, 0.6327, 0.634, 0.6331, 0.6673, 0.5949, 0.6677, 0.4902, 0.6456, 0.4894, 0.643, 0.5669, 0.6299, 0.5684, 0.6347, 0.542, 0.6678, 0.5684, 0.6347, 0.5949, 0.6677, 0.5684, 0.6347, 0.542, 0.6678, 0.4902, 0.6456, 0.4891, 0.6481, 0.4902, 0.6456, 0.542, 0.6678, 0.5409, 0.6703, 0.5419, 0.6705, 0.542, 0.6678, 0.5949, 0.6677, 0.5948, 0.6727, 0.007866, 0.7963, 0.06248, 0.7715, 0.09104, 0.8056, 0.09104, 0.8056, 0.06248, 0.7715, 0.1188, 0.7701, 0.6331, 0.6673, 0.6332, 0.6723, 0.595, 0.6727, 0.5949, 0.6677, 0.1595, 0.8056, 0.09104, 0.8056, 0.1188, 0.7701, 0.1595, 0.7701, 0.6327, 0.634, 0.6374, 0.6357, 0.6378, 0.6691, 0.6331, 0.6673, 0.5994, 0.5918, 0.6363, 0.6305, 0.6327, 0.634, 0.5958, 0.5952, 0.06325, 0.8473, 0.09104, 0.8056, 0.1595, 0.8056, 0.1206, 0.8473, 0.6123, 0.5677, 0.5993, 0.5921, 0.5958, 0.5952, 0.6064, 0.56, 0.06325, 0.8751, 0.06325, 0.8473, 0.1206, 0.8473, 0.1206, 0.8751, 0.6064, 0.56, 0.6073, 0.5579, 0.6154, 0.5681, 0.6123, 0.5677, 0.1206, 0.8751, 0.122, 0.8765, 0.06182, 0.8765, 0.06325, 0.8751, 0.6171, 0.532, 0.6154, 0.5681, 0.6073, 0.5579, 0.6092, 0.5406, 0.8187, 0.007866, 0.8193, 0.04772, 0.8032, 0.04169, 0.8193, 0.04772, 0.8164, 0.07028, 0.7991, 0.06902, 0.8032, 0.04169, 0.8313, 0.0482, 0.8327, 0.07017, 0.8164, 0.07028, 0.8193, 0.04772, 0.8187, 0.007866, 0.8313, 0.0482, 0.8193, 0.04772, 0.8187, 0.007866, 0.8032, 0.04169, 0.7778, 0.03481, 0.8187, 0.007866, 0.8483, 0.03975, 0.8313, 0.0482, 0.8032, 0.04169, 0.7991, 0.06902, 0.7747, 0.06601, 0.7778, 0.03481, 0.8483, 0.03975, 0.8563, 0.06788, 0.8327, 0.07017, 0.8313, 0.0482, 0.7991, 0.06902, 0.7977, 0.09761, 0.7735, 0.09607, 0.7747, 0.06601, 0.8563, 0.06788, 0.8581, 0.09793, 0.8339, 0.09774, 0.8327, 0.07017, 0.7977, 0.09761, 0.7973, 0.1268, 0.7731, 0.126, 0.7735, 0.09607, 0.8581, 0.09793, 0.8581, 0.1279, 0.834, 0.1268, 0.8339, 0.09774, 0.7973, 0.1268, 0.7975, 0.156, 0.7734, 0.1559, 0.7731, 0.126, 0.8581, 0.1279, 0.8573, 0.1576, 0.8336, 0.1557, 0.834, 0.1268, 0.7975, 0.156, 0.7986, 0.1843, 0.7753, 0.1858, 0.7734, 0.1559, 0.8573, 0.1576, 0.8553, 0.1871, 0.8327, 0.1833, 0.8336, 0.1557, 0.7986, 0.1843, 0.8027, 0.2106, 0.7802, 0.2146, 0.7753, 0.1858, 0.8553, 0.1871, 0.8494, 0.216, 0.8297, 0.2053, 0.8327, 0.1833, 0.8027, 0.2106, 0.8146, 0.245, 0.7802, 0.2146, 0.8494, 0.216, 0.8146, 0.245, 0.8297, 0.2053, 0.8163, 0.2062, 0.8146, 0.245, 0.8027, 0.2106, 0.8297, 0.2053, 0.8146, 0.245, 0.8163, 0.2062, 0.8327, 0.1833, 0.8297, 0.2053, 0.8163, 0.2062, 0.8158, 0.1831, 0.8158, 0.1831, 0.8163, 0.2062, 0.8027, 0.2106, 0.7986, 0.1843, 0.8336, 0.1557, 0.8327, 0.1833, 0.8158, 0.1831, 0.8156, 0.1556, 0.8156, 0.1556, 0.8158, 0.1831, 0.7986, 0.1843, 0.7975, 0.156, 0.834, 0.1268, 0.8336, 0.1557, 0.8156, 0.1556, 0.8157, 0.1268, 0.8157, 0.1268, 0.8156, 0.1556, 0.7975, 0.156, 0.7973, 0.1268, 0.8339, 0.09774, 0.834, 0.1268, 0.8157, 0.1268, 0.8158, 0.09789, 0.8158, 0.09789, 0.8157, 0.1268, 0.7973, 0.1268, 0.7977, 0.09761, 0.8327, 0.07017, 0.8339, 0.09774, 0.8158, 0.09789, 0.8164, 0.07028, 0.8164, 0.07028, 0.8158, 0.09789, 0.7977, 0.09761, 0.7991, 0.06902, 0.418, 0.5948, 0.4227, 0.5967, 0.4223, 0.63, 0.4176, 0.6282, 0.9094, 0.007866, 0.9094, 0.0763, 0.8739, 0.04852, 0.8739, 0.007866, 0.3794, 0.6277, 0.4176, 0.6282, 0.4176, 0.6332, 0.3794, 0.6327, 0.3537, 0.5941, 0.418, 0.5948, 0.4176, 0.6282, 0.3794, 0.6277, 0.3265, 0.6266, 0.3537, 0.5941, 0.3794, 0.6277, 0.3264, 0.6293, 0.3265, 0.6266, 0.3794, 0.6277, 0.3792, 0.6327, 0.274, 0.6056, 0.2752, 0.6032, 0.3265, 0.6266, 0.3253, 0.629, 0.3537, 0.5941, 0.3265, 0.6266, 0.2752, 0.6032, 0.9001, 0.1595, 0.8753, 0.1049, 0.9094, 0.0763, 0.9094, 0.0763, 0.8753, 0.1049, 0.8739, 0.04852, 0.3238, 0.5573, 0.328, 0.5546, 0.3537, 0.5941, 0.3495, 0.5968, 0.2752, 0.6032, 0.2744, 0.6006, 0.3523, 0.5893, 0.3537, 0.5941, 0.951, 0.04676, 0.951, 0.1041, 0.9094, 0.0763, 0.9094, 0.007866, 0.3112, 0.5277, 0.3167, 0.52, 0.328, 0.5546, 0.3245, 0.5515, 0.9788, 0.04676, 0.9788, 0.1041, 0.951, 0.1041, 0.951, 0.04676, 0.3167, 0.52, 0.3112, 0.5277, 0.3082, 0.5282, 0.3158, 0.518, 0.9788, 0.1041, 0.9788, 0.04676, 0.9802, 0.04533, 0.9802, 0.1055, 0.3082, 0.5282, 0.3068, 0.4921, 0.3154, 0.5007, 0.3158, 0.518, 0.3091, 0.4921, 0.3161, 0.4989, 0.3154, 0.5007, 0.3068, 0.4921, 0.9162, 0.2976, 0.8588, 0.2976, 0.8574, 0.2962, 0.9176, 0.2962, 0.3161, 0.4989, 0.3091, 0.4921, 0.3228, 0.463, 0.3267, 0.4593, 0.8588, 0.2976, 0.9162, 0.2976, 0.9162, 0.3254, 0.8588, 0.3254, 0.3267, 0.4593, 0.3225, 0.4564, 0.3491, 0.4176, 0.3533, 0.4204, 0.8588, 0.3254, 0.9162, 0.3254, 0.955, 0.3671, 0.8866, 0.3671, 0.2742, 0.412, 0.275, 0.4094, 0.3533, 0.4204, 0.3517, 0.4252, 0.8866, 0.3671, 0.955, 0.3671, 0.955, 0.4026, 0.9144, 0.4026, 0.8581, 0.4012, 0.8866, 0.3671, 0.9144, 0.4026, 0.8866, 0.3671, 0.8581, 0.4012, 0.8034, 0.3764, 0.275, 0.4094, 0.2739, 0.407, 0.3257, 0.3848, 0.3268, 0.3872, 0.3268, 0.3872, 0.3268, 0.3845, 0.3797, 0.3824, 0.3798, 0.3874, 0.275, 0.4094, 0.3268, 0.3872, 0.3533, 0.4204, 0.3533, 0.4204, 0.3268, 0.3872, 0.3798, 0.3874, 0.4176, 0.4212, 0.3533, 0.4204, 0.3798, 0.3874, 0.418, 0.3878, 0.418, 0.3878, 0.3798, 0.3874, 0.3798, 0.3824, 0.418, 0.3828, 0.4223, 0.4194, 0.4176, 0.4212, 0.418, 0.3878, 0.4227, 0.3861, 0.3842, 0.4634, 0.3806, 0.4599, 0.4176, 0.4212, 0.4212, 0.4246, 0.3806, 0.4599, 0.3267, 0.4593, 0.3533, 0.4204, 0.4176, 0.4212, 0.3919, 0.4944, 0.3161, 0.4989, 0.3267, 0.4593, 0.3806, 0.4599, 0.3974, 0.4867, 0.3919, 0.4944, 0.3806, 0.4599, 0.3841, 0.4629, 0.3919, 0.4944, 0.3974, 0.4867, 0.4004, 0.4863, 0.3928, 0.4965, 0.3161, 0.4989, 0.3919, 0.4944, 0.3928, 0.4965, 0.3154, 0.5007, 0.4004, 0.4863, 0.4018, 0.5224, 0.3932, 0.5138, 0.3928, 0.4965, 0.3154, 0.5007, 0.3928, 0.4965, 0.3932, 0.5138, 0.3158, 0.518, 0.3925, 0.5156, 0.3167, 0.52, 0.3158, 0.518, 0.3932, 0.5138, 0.3995, 0.5223, 0.3925, 0.5156, 0.3932, 0.5138, 0.4018, 0.5224, 0.3167, 0.52, 0.3925, 0.5156, 0.3819, 0.5552, 0.328, 0.5546, 0.3925, 0.5156, 0.3995, 0.5223, 0.3858, 0.5515, 0.3819, 0.5552, 0.3819, 0.5552, 0.3856, 0.5518, 0.4217, 0.5915, 0.418, 0.5948, 0.328, 0.5546, 0.3819, 0.5552, 0.418, 0.5948, 0.3537, 0.5941, 0.7841, 0.57, 0.7839, 0.5408, 0.8023, 0.5408, 0.8023, 0.5696, 0.76, 0.5699, 0.7597, 0.54, 0.7839, 0.5408, 0.7841, 0.57, 0.7853, 0.5983, 0.7841, 0.57, 0.8023, 0.5696, 0.8024, 0.5971, 0.7619, 0.5998, 0.76, 0.5699, 0.7841, 0.57, 0.7853, 0.5983, 0.8203, 0.5697, 0.8207, 0.5408, 0.8448, 0.5419, 0.844, 0.5716, 0.8193, 0.5972, 0.8203, 0.5697, 0.844, 0.5716, 0.8419, 0.6011, 0.8023, 0.5696, 0.8023, 0.5408, 0.8207, 0.5408, 0.8203, 0.5697, 0.8024, 0.5971, 0.8023, 0.5696, 0.8203, 0.5697, 0.8193, 0.5972, 0.8163, 0.6193, 0.8193, 0.5972, 0.8419, 0.6011, 0.836, 0.63, 0.8029, 0.6202, 0.8024, 0.5971, 0.8193, 0.5972, 0.8163, 0.6193, 0.7893, 0.6246, 0.7853, 0.5983, 0.8024, 0.5971, 0.8029, 0.6202, 0.8012, 0.659, 0.7893, 0.6246, 0.8029, 0.6202, 0.8012, 0.659, 0.8029, 0.6202, 0.8163, 0.6193, 0.8012, 0.659, 0.8163, 0.6193, 0.836, 0.63, 0.8012, 0.659, 0.7669, 0.6285, 0.7893, 0.6246, 0.7669, 0.6285, 0.7619, 0.5998, 0.7853, 0.5983, 0.7893, 0.6246, 0.8207, 0.5408, 0.8205, 0.5117, 0.8448, 0.5119, 0.8448, 0.5419, 0.8023, 0.5408, 0.8025, 0.5119, 0.8205, 0.5117, 0.8207, 0.5408, 0.8025, 0.5119, 0.803, 0.4843, 0.8194, 0.4842, 0.8205, 0.5117, 0.8205, 0.5117, 0.8194, 0.4842, 0.843, 0.4819, 0.8448, 0.5119, 0.803, 0.4843, 0.806, 0.4617, 0.8179, 0.4622, 0.8194, 0.4842, 0.8194, 0.4842, 0.8179, 0.4622, 0.835, 0.4537, 0.843, 0.4819, 0.806, 0.4617, 0.8053, 0.4219, 0.8179, 0.4622, 0.8179, 0.4622, 0.8053, 0.4219, 0.835, 0.4537, 0.7899, 0.4557, 0.8053, 0.4219, 0.806, 0.4617, 0.7644, 0.4488, 0.8053, 0.4219, 0.7899, 0.4557, 0.7613, 0.48, 0.7644, 0.4488, 0.7899, 0.4557, 0.7857, 0.483, 0.7857, 0.483, 0.7899, 0.4557, 0.806, 0.4617, 0.803, 0.4843, 0.7601, 0.5101, 0.7613, 0.48, 0.7857, 0.483, 0.7843, 0.5116, 0.7843, 0.5116, 0.7857, 0.483, 0.803, 0.4843, 0.8025, 0.5119, 0.7597, 0.54, 0.7601, 0.5101, 0.7843, 0.5116, 0.7839, 0.5408, 0.7839, 0.5408, 0.7843, 0.5116, 0.8025, 0.5119, 0.8023, 0.5408, 0.6051, 0.2722, 0.6603, 0.2518, 0.6802, 0.2735, 0.6603, 0.2518, 0.6051, 0.2722, 0.6049, 0.2314, 0.6802, 0.2735, 0.6603, 0.2518, 0.6802, 0.2297, 0.6802, 0.2297, 0.6603, 0.2518, 0.6049, 0.2314])
me_nave_arco_006.materials.append(mat_torre_arco)
me_nave_arco_006.use_remesh_preserve_volume = False
me_nave_arco_006.use_remesh_preserve_attributes = False
me_nave_arco_006.use_mirror_vertex_groups = False
me_nave_arco_006.update()
me_nave_arco_011 = bpy.data.meshes.new('Nave arco.011')
me_nave_arco_011.from_pydata([(0.9998, 1.296, -0.4839), (0.9998, 1.296, 4.154), (-1.0, 1.296, -0.4839), (0.0298, 3.137, 4.086), (-1.0, 1.296, 4.154), (9.422, -2.737, -3.979), (6.92, -0.06282, -3.979), (9.422, -2.737, -0.02096), (9.619, -2.258, -3.979), (7.117, 0.4411, -3.979), (9.619, -2.258, -0.02096), (7.117, 0.6066, 2.684), (9.506, -2.304, 5.464), (7.14, -1.405, 10.73), (9.4, -2.561, 5.464), (7.034, -1.663, 10.73), (6.92, 0.1162, 2.684), (3.167, 2.643, 5.39), (3.364, 3.128, 5.39), (3.167, 2.579, -0.1919), (1.254, 1.082, 5.39), (0.7747, 1.567, 5.39), (1.254, 1.054, -0.1919), (0.9998, 1.046, 4.643), (0.4998, 1.548, 4.643), (0.9998, 1.021, 0.3103), (-1.0, 1.046, 4.643), (-0.5002, 1.548, 4.643), (-1.0, 1.021, 0.3103), (-1.254, 1.082, 5.39), (-0.775, 1.567, 5.39), (-1.254, 1.054, -0.1919), (-3.167, 2.643, 5.39), (-3.364, 3.128, 5.39), (-3.167, 2.579, -0.1919), (-6.921, 0.1161, 2.684), (-7.118, 0.6066, 2.684), (-6.921, -0.06282, -3.979), (-9.423, -2.737, -0.02096), (-7.034, -1.663, 10.73), (-9.4, -2.561, 5.464), (-9.506, -2.304, 5.464), (-7.14, -1.405, 10.73), (-9.62, -2.258, -0.02096), (-9.62, -2.258, -3.979), (-9.423, -2.737, -3.979), (-7.118, 0.4411, -3.979), (-3.364, 3.063, -0.1919), (-6.561, 0.8399, -2.551), (-6.567, 0.968, 2.305), (-3.917, 2.699, 0.1222), (-6.561, 1.857, -2.57), (-6.567, 1.985, 2.286), (-3.917, 3.716, 0.1031), (-5.875, 2.349, -0.807), (-5.886, 2.431, 1.817), (-4.6, 3.266, 0.4909), (-5.875, 3.338, -0.8256), (-5.886, 3.42, 1.798), (-4.6, 4.255, 0.4723), (-4.589, 4.265, 2.725), (-4.589, 3.276, 2.743), (-3.913, 3.756, 4.195), (-3.913, 2.739, 4.214), (-0.775, 1.54, -0.1919), (-0.5002, 1.526, 0.3103), (0.4998, 1.526, 0.3103), (0.7747, 1.54, -0.1919), (3.364, 3.063, -0.1919), (3.917, 2.699, 0.1222), (3.912, 2.739, 4.214), (6.561, 0.8399, -2.551), (3.917, 3.716, 0.1031), (3.912, 3.756, 4.195), (6.561, 1.857, -2.57), (4.6, 3.266, 0.4909), (4.589, 3.276, 2.743), (5.875, 2.349, -0.807), (4.6, 4.255, 0.4723), (4.589, 4.265, 2.725), (5.875, 3.338, -0.8256), (5.886, 3.42, 1.798), (5.886, 2.431, 1.817), (6.566, 1.985, 2.286), (6.566, 0.968, 2.305), (0.927, -2.022, 0.4133), (0.9998, -1.949, 0.3103), (0.5727, -2.376, 0.4133), (0.927, -2.022, 4.54), (2.341, -3.436, 0.4133), (2.487, -3.79, 0.4133), (2.341, -3.436, 4.54), (5.116, -2.295, -2.386), (5.262, -2.65, -2.386), (5.116, -2.295, 2.54), (6.966, -0.5349, -2.386), (6.966, -0.5349, 0.5397), (7.111, -0.8892, -2.386), (7.111, -0.8892, 0.5397), (5.262, -2.65, 2.54), (7.027, -0.8553, 4.594), (6.949, -0.6649, 4.594), (5.278, -1.52, 8.485), (5.2, -1.329, 8.485), (2.487, -3.79, 4.54), (0.5727, -2.376, 4.54), (0.4998, -2.449, 4.643), (0.9998, -1.949, 4.643), (0.4998, -2.449, 0.3103), (-0.5002, -2.449, 4.643), (-0.5002, -2.449, 0.3103), (-1.0, -1.949, 4.643), (-0.573, -2.376, 4.54), (-0.573, -2.376, 0.4133), (-0.9273, -2.022, 4.54), (-2.487, -3.79, 4.54), (-2.487, -3.79, 0.4133), (-2.342, -3.436, 4.54), (-5.262, -2.65, 2.54), (-5.262, -2.65, -2.386), (-5.116, -2.295, 2.54), (-7.112, -0.8892, 0.5397), (-5.279, -1.52, 8.485), (-7.027, -0.8553, 4.594), (-6.949, -0.6649, 4.594), (-5.2, -1.329, 8.485), (-6.966, -0.5349, 0.5397), (-6.966, -0.5349, -2.386), (-7.112, -0.8892, -2.386), (-5.116, -2.295, -2.386), (-2.342, -3.436, 0.4133), (-0.9273, -2.022, 0.4133), (-1.0, -1.949, 0.3103), (4.596, 1.758, -0.7669), (3.677, 2.678, -0.7669), (3.981, 1.758, -4.79), (3.677, 0.8389, -0.7669), (3.184, 2.678, 2.452), (2.758, 1.758, -0.7669), (2.388, 1.758, -3.181), (3.184, 2.678, -3.985), (3.184, 0.8389, -3.985), (1.379, 1.758, -4.948), (1.838, 2.678, -6.341), (1.838, 0.8389, -6.341), (-0.0001562, 1.758, -5.595), (-0.0001562, 2.678, -7.204), (-0.0001562, 0.8389, -7.204), (-1.379, 1.758, -4.948), (-1.839, 2.678, -6.341), (-1.839, 0.8389, -6.341), (-2.389, 1.758, -3.181), (-3.185, 2.678, -3.985), (-3.185, 0.8389, -3.985), (-2.758, 1.758, -0.7669), (-3.677, 2.678, -0.7669), (-3.677, 0.8389, -0.7669), (-3.185, 2.678, 2.452), (-4.597, 1.758, -0.7669), (-3.981, 1.758, -4.79), (-2.298, 1.758, -7.735), (-0.0001562, 1.758, -8.813), (2.298, 1.758, -7.735), (2.042, -3.115, -8.152), (-0.0001562, -3.115, -9.294), (2.553, -2.094, -9.998), (3.538, -3.115, -5.03), (1.532, -2.094, -6.305), (-0.0001562, -2.094, -7.162), (2.653, -2.094, -3.964), (2.042, -1.073, -8.152), (-0.0001562, -1.073, -9.294), (3.538, -1.073, -5.03), (4.085, -1.073, -0.7656), (4.422, -2.094, -6.096), (5.106, -2.094, -0.7656), (4.085, -3.115, -0.7656), (3.538, -3.115, 3.499), (3.064, -2.094, -0.7656), (-0.0001562, -2.094, -11.43), (-2.043, -1.073, -8.152), (-2.553, -2.094, -9.998), (-1.532, -2.094, -6.305), (-3.538, -1.073, -5.03), (-4.422, -2.094, -6.096), (-2.653, -2.094, -3.964), (-4.085, -1.073, -0.7656), (-5.106, -2.094, -0.7656), (-3.064, -2.094, -0.7656), (-3.538, -3.115, 3.499), (-4.085, -3.115, -0.7656), (-3.538, -3.115, -5.03), (-2.043, -3.115, -8.152)], [], [(0, 3, 1), (3, 0, 2), (4, 3, 2), (1, 3, 4), (9, 6, 5, 8), (6, 16, 7, 5), (10, 8, 5, 7), (11, 9, 8, 10), (12, 11, 10), (14, 12, 10, 7), (15, 13, 12, 14), (11, 12, 13), (15, 14, 16), (16, 14, 7), (17, 18, 11, 16), (13, 15, 16, 11), (19, 17, 16, 6), (20, 21, 18, 17), (22, 20, 17, 19), (21, 20, 23, 24), (20, 22, 25, 23), (23, 26, 27, 24), (29, 30, 27, 26), (31, 29, 26, 28), (30, 29, 32, 33), (29, 31, 34, 32), (33, 32, 35, 36), (32, 34, 37, 35), (39, 42, 36, 35), (35, 37, 45, 38), (40, 35, 38), (35, 40, 39), (42, 39, 40, 41), (41, 40, 38, 43), (42, 41, 36), (36, 41, 43), (46, 36, 43, 44), (44, 43, 38, 45), (37, 46, 44, 45), (34, 47, 46, 37), (48, 49, 36, 46), (50, 48, 46, 47), (49, 48, 51, 52), (48, 50, 53, 51), (54, 55, 52, 51), (56, 54, 51, 53), (55, 54, 57, 58), (54, 56, 59, 57), (60, 58, 57, 59), (56, 61, 60, 59), (61, 55, 58, 60), (61, 56, 53, 62), (55, 61, 62, 52), (50, 63, 62, 53), (63, 49, 52, 62), (63, 50, 47, 33), (49, 63, 33, 36), (64, 30, 33, 47), (31, 64, 47, 34), (64, 31, 28, 65), (30, 64, 65, 27), (28, 25, 66, 65), (27, 65, 66, 24), (67, 21, 24, 66), (22, 67, 66, 25), (21, 67, 68, 18), (67, 22, 19, 68), (68, 19, 6, 9), (69, 70, 18, 68), (71, 69, 68, 9), (70, 69, 72, 73), (69, 71, 74, 72), (75, 76, 73, 72), (77, 75, 72, 74), (76, 75, 78, 79), (75, 77, 80, 78), (80, 81, 79, 78), (77, 82, 81, 80), (82, 76, 79, 81), (82, 77, 74, 83), (76, 82, 83, 73), (71, 84, 83, 74), (84, 70, 73, 83), (84, 71, 9, 11), (70, 84, 11, 18), (85, 86, 108, 87), (88, 107, 86, 85), (87, 90, 89, 85), (85, 89, 91, 88), (90, 93, 92, 89), (89, 92, 94, 91), (92, 93, 97, 95), (94, 92, 95, 96), (98, 96, 95, 97), (93, 99, 98, 97), (100, 101, 96, 98), (99, 100, 98), (102, 103, 101, 100), (102, 100, 99), (103, 102, 99, 94), (94, 101, 103), (101, 94, 96), (91, 94, 99, 104), (104, 99, 93, 90), (88, 91, 104, 105), (105, 104, 90, 87), (105, 106, 107, 88), (87, 108, 106, 105), (111, 107, 106, 109), (109, 106, 108, 110), (112, 109, 110, 113), (114, 111, 109, 112), (113, 116, 115, 112), (112, 115, 117, 114), (116, 119, 118, 115), (115, 118, 120, 117), (118, 119, 128, 121), (122, 125, 120, 118), (123, 118, 121), (118, 123, 122), (125, 122, 123, 124), (124, 123, 121, 126), (125, 124, 120), (120, 124, 126), (128, 127, 126, 121), (129, 120, 126, 127), (119, 129, 127, 128), (130, 129, 119, 116), (117, 120, 129, 130), (131, 130, 116, 113), (114, 117, 130, 131), (113, 110, 132, 131), (131, 132, 111, 114), (86, 132, 110, 108), (133, 135, 140, 134), (137, 133, 134), (136, 141, 135, 133), (137, 136, 133), (137, 134, 138), (137, 138, 136), (134, 140, 139, 138), (138, 139, 141, 136), (140, 143, 142, 139), (139, 142, 144, 141), (143, 146, 145, 142), (142, 145, 147, 144), (146, 149, 148, 145), (145, 148, 150, 147), (149, 152, 151, 148), (148, 151, 153, 150), (152, 155, 154, 151), (151, 154, 156, 153), (155, 157, 154), (154, 157, 156), (158, 157, 155), (156, 157, 158), (159, 158, 155, 152), (153, 156, 158, 159), (160, 159, 152, 149), (150, 153, 159, 160), (161, 160, 149, 146), (147, 150, 160, 161), (162, 161, 146, 143), (144, 147, 161, 162), (135, 162, 143, 140), (141, 144, 162, 135), (163, 164, 179, 165), (167, 168, 164, 163), (166, 163, 165, 174), (169, 167, 163, 166), (170, 171, 168, 167), (172, 170, 167, 169), (165, 179, 171, 170), (174, 165, 170, 172), (173, 172, 169, 178), (175, 174, 172, 173), (176, 166, 174, 175), (177, 176, 175), (177, 175, 173), (177, 173, 178), (177, 178, 176), (178, 169, 166, 176), (171, 180, 182, 168), (179, 181, 180, 171), (181, 184, 183, 180), (180, 183, 185, 182), (184, 187, 186, 183), (183, 186, 188, 185), (187, 189, 186), (186, 189, 188), (190, 189, 187), (188, 189, 190), (185, 188, 190, 191), (191, 190, 187, 184), (182, 185, 191, 192), (192, 191, 184, 181), (168, 182, 192, 164), (164, 192, 181, 179)])
_uv = me_nave_arco_011.uv_layers.new(name='UVMap')
_uv.uv.foreach_set('vector', [0.3941, 0.9017, 0.4494, 0.8812, 0.4692, 0.903, 0.4494, 0.8812, 0.3941, 0.9017, 0.3939, 0.8609, 0.4692, 0.8591, 0.4494, 0.8812, 0.3939, 0.8609, 0.4692, 0.903, 0.4494, 0.8812, 0.4692, 0.8591, 0.02271, 0.06629, 0.01631, 0.06223, 0.02242, 0.0113, 0.02862, 0.01508, 0.05958, 0.5491, 0.06, 0.6417, 0.007866, 0.6033, 0.008702, 0.5483, 0.08369, 0.02143, 0.02862, 0.01508, 0.02945, 0.007866, 0.08453, 0.01422, 0.1153, 0.07869, 0.02271, 0.06629, 0.02862, 0.01508, 0.08369, 0.02143, 0.16, 0.03076, 0.1153, 0.07869, 0.08369, 0.02143, 0.1605, 0.0269, 0.16, 0.03076, 0.08369, 0.02143, 0.08469, 0.01424, 0.2331, 0.06774, 0.2311, 0.07111, 0.16, 0.03076, 0.1619, 0.02739, 0.1153, 0.07869, 0.16, 0.03076, 0.2311, 0.07111, 0.04002, 0.7544, 0.008723, 0.6795, 0.06, 0.6417, 0.06, 0.6417, 0.008723, 0.6795, 0.007866, 0.6033, 0.1514, 0.142, 0.1453, 0.1461, 0.1153, 0.07869, 0.1214, 0.07451, 0.2311, 0.07111, 0.2322, 0.07485, 0.1174, 0.08578, 0.1153, 0.07869, 0.1228, 0.6024, 0.1225, 0.6799, 0.06, 0.6417, 0.05958, 0.5491, 0.145, 0.1733, 0.1412, 0.1728, 0.1453, 0.1461, 0.1479, 0.1514, 0.1568, 0.6023, 0.1568, 0.6798, 0.1225, 0.6799, 0.1228, 0.6024, 0.1412, 0.1728, 0.145, 0.1733, 0.1425, 0.1771, 0.1328, 0.1782, 0.1568, 0.6798, 0.1568, 0.6023, 0.1603, 0.6092, 0.1603, 0.6694, 0.1425, 0.1771, 0.1437, 0.1981, 0.1354, 0.1953, 0.1328, 0.1782, 0.1453, 0.2011, 0.1423, 0.2012, 0.1354, 0.1953, 0.1437, 0.1981, 0.7538, 0.16, 0.7538, 0.08243, 0.7573, 0.09281, 0.7573, 0.153, 0.1423, 0.2012, 0.1453, 0.2011, 0.1471, 0.2218, 0.1444, 0.2267, 0.7538, 0.08243, 0.7538, 0.16, 0.7198, 0.1599, 0.7195, 0.08232, 0.1444, 0.2267, 0.1505, 0.2311, 0.1175, 0.3001, 0.1113, 0.2956, 0.7195, 0.08232, 0.7198, 0.1599, 0.6566, 0.2132, 0.657, 0.1206, 0.2324, 0.3029, 0.2312, 0.3068, 0.1113, 0.2956, 0.1137, 0.2884, 0.657, 0.1206, 0.6566, 0.2132, 0.6057, 0.2139, 0.6049, 0.1589, 0.6057, 0.08272, 0.657, 0.1206, 0.6049, 0.1589, 0.657, 0.1206, 0.6057, 0.08272, 0.637, 0.007866, 0.2312, 0.3068, 0.2331, 0.3103, 0.1582, 0.3501, 0.1563, 0.3466, 0.1563, 0.3466, 0.1567, 0.3506, 0.07781, 0.3616, 0.07698, 0.3541, 0.2312, 0.3068, 0.1563, 0.3466, 0.1113, 0.2956, 0.1113, 0.2956, 0.1563, 0.3466, 0.07698, 0.3541, 0.01505, 0.3059, 0.1113, 0.2956, 0.07698, 0.3541, 0.01973, 0.3591, 0.01973, 0.3591, 0.07698, 0.3541, 0.07764, 0.3616, 0.02039, 0.3666, 0.008303, 0.3099, 0.01505, 0.3059, 0.01973, 0.3591, 0.0132, 0.3629, 0.0568, 0.2315, 0.0637, 0.2346, 0.01505, 0.3059, 0.007866, 0.3027, 0.03478, 0.2941, 0.1049, 0.2866, 0.1113, 0.2956, 0.01505, 0.3059, 0.06913, 0.2438, 0.03478, 0.2941, 0.01505, 0.3059, 0.0637, 0.2346, 0.9854, 0.7164, 0.9854, 0.7839, 0.9713, 0.7838, 0.9713, 0.7163, 0.9505, 0.8106, 0.9061, 0.7728, 0.9098, 0.7591, 0.9541, 0.7969, 0.9599, 0.7591, 0.9599, 0.7226, 0.9713, 0.7163, 0.9713, 0.7838, 0.9212, 0.7539, 0.9427, 0.7722, 0.9541, 0.7969, 0.9098, 0.7591, 0.9599, 0.7226, 0.9599, 0.7591, 0.9462, 0.7589, 0.9462, 0.7225, 0.9427, 0.7722, 0.9212, 0.7539, 0.9246, 0.7406, 0.9462, 0.7589, 0.9248, 0.7093, 0.9462, 0.7225, 0.9462, 0.7589, 0.9246, 0.7406, 0.9109, 0.7403, 0.9111, 0.709, 0.9248, 0.7093, 0.9246, 0.7406, 0.9366, 0.7022, 0.9579, 0.7154, 0.9462, 0.7225, 0.9248, 0.7093, 0.9111, 0.709, 0.9109, 0.7403, 0.8994, 0.7455, 0.8999, 0.6887, 0.9579, 0.7154, 0.9366, 0.7022, 0.9254, 0.6819, 0.9693, 0.709, 0.8853, 0.7453, 0.8857, 0.6884, 0.8999, 0.6887, 0.8994, 0.7455, 0.9376, 0.6747, 0.9815, 0.7019, 0.9693, 0.709, 0.9254, 0.6819, 0.1283, 0.2379, 0.06913, 0.2438, 0.0637, 0.2346, 0.1444, 0.2267, 0.1049, 0.2866, 0.1283, 0.2379, 0.1444, 0.2267, 0.1113, 0.2956, 0.061, 0.194, 0.1423, 0.2012, 0.1444, 0.2267, 0.0637, 0.2346, 0.05849, 0.1944, 0.061, 0.194, 0.0637, 0.2346, 0.05828, 0.228, 0.061, 0.194, 0.05849, 0.1944, 0.05911, 0.1924, 0.06496, 0.1905, 0.1423, 0.2012, 0.061, 0.194, 0.06496, 0.1905, 0.1354, 0.1953, 0.05911, 0.1924, 0.06074, 0.1755, 0.06797, 0.1771, 0.06496, 0.1905, 0.1354, 0.1953, 0.06496, 0.1905, 0.06797, 0.1771, 0.1328, 0.1782, 0.06365, 0.173, 0.1412, 0.1728, 0.1328, 0.1782, 0.06797, 0.1771, 0.05971, 0.1722, 0.06365, 0.173, 0.06797, 0.1771, 0.06074, 0.1755, 0.1412, 0.1728, 0.06365, 0.173, 0.06776, 0.1363, 0.1453, 0.1461, 0.06365, 0.173, 0.05971, 0.1722, 0.06254, 0.1422, 0.06776, 0.1363, 0.06776, 0.1363, 0.06102, 0.1391, 0.0157, 0.06918, 0.02271, 0.06629, 0.07323, 0.1276, 0.1301, 0.1348, 0.1453, 0.1461, 0.06776, 0.1363, 0.04143, 0.07819, 0.07323, 0.1276, 0.06776, 0.1363, 0.02271, 0.06629, 0.8857, 0.9484, 0.8853, 0.8916, 0.8994, 0.8913, 0.8999, 0.9482, 0.9061, 0.8641, 0.9505, 0.8263, 0.9541, 0.8399, 0.9098, 0.8777, 0.9109, 0.8966, 0.9111, 0.9278, 0.8999, 0.9482, 0.8994, 0.8913, 0.9427, 0.8646, 0.9212, 0.8829, 0.9098, 0.8777, 0.9541, 0.8399, 0.9111, 0.9278, 0.9109, 0.8966, 0.9246, 0.8963, 0.9248, 0.9275, 0.9212, 0.8829, 0.9427, 0.8646, 0.9462, 0.8779, 0.9246, 0.8963, 0.9462, 0.8779, 0.9462, 0.9144, 0.9248, 0.9275, 0.9246, 0.8963, 0.9599, 0.8777, 0.9599, 0.9142, 0.9462, 0.9144, 0.9462, 0.8779, 0.9579, 0.9215, 0.9366, 0.9346, 0.9248, 0.9275, 0.9462, 0.9144, 0.9599, 0.9142, 0.9599, 0.8777, 0.9713, 0.8531, 0.9713, 0.9206, 0.9366, 0.9346, 0.9579, 0.9215, 0.9693, 0.9278, 0.9254, 0.955, 0.9854, 0.853, 0.9854, 0.9205, 0.9713, 0.9206, 0.9713, 0.8531, 0.9815, 0.935, 0.9376, 0.9621, 0.9254, 0.955, 0.9693, 0.9278, 0.1089, 0.08722, 0.04143, 0.07819, 0.02271, 0.06629, 0.1153, 0.07869, 0.1301, 0.1348, 0.1089, 0.08722, 0.1153, 0.07869, 0.1453, 0.1461, 0.1468, 0.5086, 0.1469, 0.5108, 0.1383, 0.5026, 0.1401, 0.5018, 0.8619, 0.5181, 0.8605, 0.5195, 0.8605, 0.4593, 0.8619, 0.4608, 0.1401, 0.5018, 0.1797, 0.4909, 0.176, 0.4948, 0.1468, 0.5086, 0.8619, 0.4608, 0.8897, 0.4608, 0.8897, 0.5181, 0.8619, 0.5181, 0.1797, 0.4909, 0.2194, 0.5279, 0.2159, 0.5316, 0.1763, 0.4946, 0.8897, 0.4608, 0.9314, 0.4219, 0.9314, 0.4903, 0.8897, 0.5181, 0.2212, 0.5326, 0.2194, 0.5279, 0.2531, 0.5279, 0.2549, 0.5326, 0.9314, 0.4903, 0.9314, 0.4219, 0.9669, 0.4219, 0.9669, 0.4625, 0.2531, 0.4892, 0.2582, 0.4892, 0.2582, 0.5279, 0.2531, 0.5279, 0.2194, 0.5279, 0.2194, 0.4628, 0.2531, 0.4892, 0.2531, 0.5279, 0.2526, 0.4356, 0.2553, 0.4356, 0.2582, 0.4891, 0.2531, 0.4892, 0.2194, 0.4628, 0.2526, 0.4356, 0.2531, 0.4892, 0.2295, 0.3835, 0.232, 0.3824, 0.2551, 0.4345, 0.2526, 0.4356, 0.2295, 0.3835, 0.2526, 0.4356, 0.2194, 0.4628, 0.2269, 0.3827, 0.2295, 0.3835, 0.2194, 0.4628, 0.2145, 0.4613, 0.9314, 0.4903, 0.9655, 0.5189, 0.9407, 0.5735, 0.9655, 0.5189, 0.9314, 0.4903, 0.9669, 0.4625, 0.1825, 0.4322, 0.2222, 0.4586, 0.2194, 0.4628, 0.1797, 0.4364, 0.1797, 0.4364, 0.2194, 0.4628, 0.2194, 0.5279, 0.1797, 0.4909, 0.1527, 0.419, 0.1767, 0.4327, 0.1797, 0.4364, 0.1448, 0.4246, 0.1448, 0.4246, 0.1797, 0.4364, 0.1797, 0.4909, 0.1401, 0.5018, 0.1448, 0.4246, 0.1427, 0.4236, 0.1532, 0.416, 0.1527, 0.419, 0.1401, 0.5018, 0.1383, 0.5026, 0.1427, 0.4236, 0.1448, 0.4246, 0.1159, 0.4143, 0.1532, 0.416, 0.1427, 0.4236, 0.125, 0.4233, 0.125, 0.4233, 0.1427, 0.4236, 0.1383, 0.5026, 0.1209, 0.5005, 0.1232, 0.424, 0.125, 0.4233, 0.1209, 0.5005, 0.1188, 0.4996, 0.1159, 0.4174, 0.1159, 0.4143, 0.125, 0.4233, 0.1232, 0.424, 0.1188, 0.4996, 0.08396, 0.4887, 0.08373, 0.4359, 0.1232, 0.424, 0.1232, 0.424, 0.08373, 0.4359, 0.08737, 0.4318, 0.1159, 0.4174, 0.08396, 0.4887, 0.04567, 0.5248, 0.04539, 0.4617, 0.08373, 0.4359, 0.08373, 0.4359, 0.04539, 0.4617, 0.04265, 0.4576, 0.08099, 0.4318, 0.04539, 0.4617, 0.04567, 0.5248, 0.01294, 0.5249, 0.01278, 0.4874, 0.03521, 0.3848, 0.03773, 0.384, 0.05008, 0.4602, 0.04539, 0.4617, 0.01303, 0.4354, 0.04539, 0.4617, 0.01278, 0.4874, 0.04539, 0.4617, 0.01303, 0.4354, 0.03521, 0.3848, 0.03281, 0.3837, 0.03521, 0.3848, 0.01303, 0.4354, 0.01062, 0.4344, 0.01039, 0.4354, 0.01303, 0.4354, 0.01278, 0.4874, 0.007867, 0.4873, 0.6638, 0.8972, 0.639, 0.8426, 0.6731, 0.8141, 0.6731, 0.8141, 0.639, 0.8426, 0.6376, 0.7863, 0.01294, 0.5249, 0.008028, 0.525, 0.007866, 0.4875, 0.01278, 0.4874, 0.6731, 0.7456, 0.6731, 0.8141, 0.6376, 0.7863, 0.6376, 0.7456, 0.04567, 0.5248, 0.04391, 0.5294, 0.01118, 0.5295, 0.01294, 0.5249, 0.08733, 0.4923, 0.04903, 0.5284, 0.04567, 0.5248, 0.08396, 0.4887, 0.7148, 0.8419, 0.6731, 0.8141, 0.6731, 0.7456, 0.7148, 0.7845, 0.1111, 0.5054, 0.08703, 0.4923, 0.08396, 0.4887, 0.1188, 0.4996, 0.7426, 0.8419, 0.7148, 0.8419, 0.7148, 0.7845, 0.7426, 0.7845, 0.1188, 0.4996, 0.1209, 0.5005, 0.1106, 0.5085, 0.1111, 0.5054, 0.7426, 0.7845, 0.744, 0.7831, 0.744, 0.8433, 0.7426, 0.8419, 0.1469, 0.5108, 0.1106, 0.5085, 0.1209, 0.5005, 0.1383, 0.5026, 0.6933, 0.6788, 0.6963, 0.6288, 0.7152, 0.6365, 0.7092, 0.683, 0.6921, 0.7299, 0.6933, 0.6788, 0.7092, 0.683, 0.6776, 0.6786, 0.6767, 0.6346, 0.6963, 0.6288, 0.6933, 0.6788, 0.6921, 0.7299, 0.6776, 0.6786, 0.6933, 0.6788, 0.6921, 0.7299, 0.7092, 0.683, 0.7289, 0.6877, 0.6921, 0.7299, 0.6603, 0.685, 0.6776, 0.6786, 0.7092, 0.683, 0.7152, 0.6365, 0.7365, 0.6463, 0.7289, 0.6877, 0.6603, 0.685, 0.6537, 0.6431, 0.6767, 0.6346, 0.6776, 0.6786, 0.7152, 0.6365, 0.7148, 0.5995, 0.7404, 0.6086, 0.7365, 0.6463, 0.6537, 0.6431, 0.6537, 0.6042, 0.6806, 0.5977, 0.6767, 0.6346, 0.7148, 0.5995, 0.7148, 0.5767, 0.744, 0.5783, 0.7404, 0.6086, 0.6537, 0.6042, 0.6535, 0.5733, 0.683, 0.5749, 0.6806, 0.5977, 0.7148, 0.5767, 0.7173, 0.554, 0.7438, 0.5477, 0.744, 0.5783, 0.6535, 0.5733, 0.6571, 0.5426, 0.6831, 0.552, 0.683, 0.5749, 0.7173, 0.554, 0.7218, 0.5173, 0.744, 0.5099, 0.7438, 0.5477, 0.6571, 0.5426, 0.6614, 0.504, 0.6833, 0.5148, 0.6831, 0.552, 0.7218, 0.5173, 0.721, 0.4704, 0.741, 0.4678, 0.744, 0.5099, 0.6614, 0.504, 0.6725, 0.463, 0.689, 0.4713, 0.6833, 0.5148, 0.721, 0.4704, 0.7091, 0.4219, 0.741, 0.4678, 0.6725, 0.463, 0.7091, 0.4219, 0.689, 0.4713, 0.7047, 0.4728, 0.7091, 0.4219, 0.721, 0.4704, 0.689, 0.4713, 0.7091, 0.4219, 0.7047, 0.4728, 0.7021, 0.5228, 0.7047, 0.4728, 0.721, 0.4704, 0.7218, 0.5173, 0.6833, 0.5148, 0.689, 0.4713, 0.7047, 0.4728, 0.7021, 0.5228, 0.6999, 0.5586, 0.7021, 0.5228, 0.7218, 0.5173, 0.7173, 0.554, 0.6831, 0.552, 0.6833, 0.5148, 0.7021, 0.5228, 0.6999, 0.5586, 0.6989, 0.5758, 0.6999, 0.5586, 0.7173, 0.554, 0.7148, 0.5767, 0.683, 0.5749, 0.6831, 0.552, 0.6999, 0.5586, 0.6989, 0.5758, 0.698, 0.5929, 0.6989, 0.5758, 0.7148, 0.5767, 0.7148, 0.5995, 0.6806, 0.5977, 0.683, 0.5749, 0.6989, 0.5758, 0.698, 0.5929, 0.6963, 0.6288, 0.698, 0.5929, 0.7148, 0.5995, 0.7152, 0.6365, 0.6767, 0.6346, 0.6806, 0.5977, 0.698, 0.5929, 0.6963, 0.6288, 0.5202, 0.2293, 0.5235, 0.2066, 0.539, 0.2071, 0.5385, 0.2218, 0.4897, 0.2402, 0.4891, 0.2055, 0.5235, 0.2066, 0.5202, 0.2293, 0.514, 0.2753, 0.5202, 0.2293, 0.5385, 0.2218, 0.5369, 0.2657, 0.4892, 0.2872, 0.4897, 0.2402, 0.5202, 0.2293, 0.514, 0.2753, 0.5563, 0.2305, 0.5545, 0.2075, 0.5891, 0.2086, 0.5864, 0.2435, 0.5591, 0.2771, 0.5563, 0.2305, 0.5864, 0.2435, 0.584, 0.2917, 0.5385, 0.2218, 0.539, 0.2071, 0.5545, 0.2075, 0.5563, 0.2305, 0.5369, 0.2657, 0.5385, 0.2218, 0.5563, 0.2305, 0.5591, 0.2771, 0.5538, 0.3387, 0.5591, 0.2771, 0.584, 0.2917, 0.5737, 0.3468, 0.5347, 0.3374, 0.5369, 0.2657, 0.5591, 0.2771, 0.5538, 0.3387, 0.5151, 0.3402, 0.514, 0.2753, 0.5369, 0.2657, 0.5347, 0.3374, 0.5308, 0.4061, 0.5151, 0.3402, 0.5347, 0.3374, 0.5308, 0.4061, 0.5347, 0.3374, 0.5538, 0.3387, 0.5308, 0.4061, 0.5538, 0.3387, 0.5737, 0.3468, 0.5308, 0.4061, 0.4922, 0.343, 0.5151, 0.3402, 0.4922, 0.343, 0.4892, 0.2872, 0.514, 0.2753, 0.5151, 0.3402, 0.5545, 0.2075, 0.5577, 0.1847, 0.5886, 0.1736, 0.5891, 0.2086, 0.539, 0.2071, 0.5394, 0.1923, 0.5577, 0.1847, 0.5545, 0.2075, 0.5394, 0.1923, 0.5406, 0.1484, 0.5634, 0.1384, 0.5577, 0.1847, 0.5577, 0.1847, 0.5634, 0.1384, 0.5891, 0.1254, 0.5886, 0.1736, 0.5406, 0.1484, 0.5428, 0.07665, 0.562, 0.07656, 0.5634, 0.1384, 0.5634, 0.1384, 0.562, 0.07656, 0.5823, 0.06977, 0.5891, 0.1254, 0.5428, 0.07665, 0.5432, 0.007866, 0.562, 0.07656, 0.562, 0.07656, 0.5432, 0.007866, 0.5823, 0.06977, 0.5234, 0.07273, 0.5432, 0.007866, 0.5428, 0.07665, 0.5007, 0.06842, 0.5432, 0.007866, 0.5234, 0.07273, 0.4943, 0.1239, 0.5007, 0.06842, 0.5234, 0.07273, 0.5183, 0.1374, 0.5183, 0.1374, 0.5234, 0.07273, 0.5428, 0.07665, 0.5406, 0.1484, 0.4918, 0.1709, 0.4943, 0.1239, 0.5183, 0.1374, 0.5217, 0.1837, 0.5217, 0.1837, 0.5183, 0.1374, 0.5406, 0.1484, 0.5394, 0.1923, 0.4891, 0.2055, 0.4918, 0.1709, 0.5217, 0.1837, 0.5235, 0.2066, 0.5235, 0.2066, 0.5217, 0.1837, 0.5394, 0.1923, 0.539, 0.2071])
me_nave_arco_011.materials.append(mat_torre_arco)
me_nave_arco_011.use_remesh_preserve_volume = False
me_nave_arco_011.use_remesh_preserve_attributes = False
me_nave_arco_011.use_mirror_vertex_groups = False
me_nave_arco_011.update()
me_nave_arco_009 = bpy.data.meshes.new('Nave arco.009')
me_nave_arco_009.from_pydata([(0.0005162, -0.05466, 11.67), (1.714, 2.059, 6.394), (0.0005162, 2.592, 6.394), (1.509, 0.9795, 6.394), (2.303, -0.03187, 7.449), (1.509, -1.043, 6.394), (0.8713, -1.784, 6.394), (0.0005162, -2.055, 6.394), (-0.8702, -1.784, 6.394), (-1.508, -1.043, 6.394), (-2.302, -0.03187, 7.449), (-1.508, 0.9795, 6.394), (-1.713, 2.059, 6.394), (-0.8702, 1.72, -0.1472), (-0.8702, 1.72, -6.689), (0.0005162, 1.991, -0.1472), (-1.508, 0.9795, -0.1472), (-1.508, 0.9795, -6.689), (-2.302, -0.03187, -1.201), (-1.741, -0.03187, -6.689), (0.0005162, -0.05466, -6.159), (-1.508, -1.043, -6.689), (-1.508, -1.043, -0.1472), (-0.8702, -1.784, -6.689), (-0.8702, -1.784, -0.1472), (0.0005162, -2.055, -6.689), (0.0005162, -2.055, -0.1472), (0.8713, -1.784, -6.689), (0.8713, -1.784, -0.1472), (1.509, -1.043, -6.689), (1.509, -1.043, -0.1472), (1.722, -0.05466, -6.901), (2.303, -0.03187, -1.201), (1.509, 0.9795, -6.689), (1.509, 0.9795, -0.1472), (0.8713, 1.72, -0.1472), (0.8713, 1.72, -6.689), (0.0005162, 1.991, -6.689)], [], [(2, 0, 1), (1, 0, 3), (12, 0, 2), (3, 0, 4), (4, 0, 5), (5, 0, 6), (6, 0, 7), (7, 0, 8), (8, 0, 9), (9, 0, 10), (10, 0, 11), (11, 0, 12), (13, 12, 2, 15), (11, 12, 13), (14, 13, 15, 37), (17, 16, 13, 14), (16, 11, 13), (18, 10, 11, 16), (17, 19, 16), (19, 18, 16), (20, 19, 17), (20, 21, 19), (19, 21, 18), (20, 23, 21), (21, 22, 18), (23, 24, 22, 21), (20, 25, 23), (25, 26, 24, 23), (27, 28, 26, 25), (20, 27, 25), (29, 30, 28, 27), (20, 29, 27), (29, 31, 30), (20, 31, 29), (31, 32, 30), (34, 32, 31), (20, 33, 31), (33, 34, 31), (34, 3, 4, 32), (34, 35, 3), (36, 35, 34, 33), (35, 1, 3), (15, 2, 1, 35), (37, 15, 35, 36), (20, 36, 33), (20, 37, 36), (20, 14, 37), (32, 4, 5, 30), (30, 5, 6, 28), (28, 6, 7, 26), (26, 7, 8, 24), (24, 8, 9, 22), (22, 9, 10, 18), (20, 17, 14)])
_uv = me_nave_arco_009.uv_layers.new(name='UVMap')
_uv.uv.foreach_set('vector', [0.8001, 0.8733, 0.81, 0.9313, 0.7653, 0.8922, 0.7653, 0.8922, 0.81, 0.9313, 0.7597, 0.9152, 0.8393, 0.8797, 0.81, 0.9313, 0.8001, 0.8733, 0.7597, 0.9152, 0.81, 0.9313, 0.7716, 0.9446, 0.7716, 0.9446, 0.81, 0.9313, 0.7806, 0.9749, 0.7806, 0.9749, 0.81, 0.9313, 0.7995, 0.9837, 0.7995, 0.9837, 0.81, 0.9313, 0.819, 0.9844, 0.819, 0.9844, 0.81, 0.9313, 0.8372, 0.9773, 0.8372, 0.9773, 0.81, 0.9313, 0.8521, 0.9628, 0.8521, 0.9628, 0.81, 0.9313, 0.8506, 0.9312, 0.8506, 0.9312, 0.81, 0.9313, 0.8521, 0.8996, 0.8521, 0.8996, 0.81, 0.9313, 0.8393, 0.8797, 0.3467, 0.1535, 0.3381, 0.05936, 0.3622, 0.05957, 0.36, 0.1537, 0.3233, 0.06174, 0.3381, 0.05936, 0.3467, 0.1535, 0.3455, 0.246, 0.3467, 0.1535, 0.36, 0.1537, 0.3578, 0.2462, 0.3321, 0.2458, 0.3325, 0.1542, 0.3467, 0.1535, 0.3455, 0.246, 0.3325, 0.1542, 0.3233, 0.06174, 0.3467, 0.1535, 0.3147, 0.1695, 0.3041, 0.04877, 0.3233, 0.06174, 0.3325, 0.1542, 0.3321, 0.2458, 0.3179, 0.2458, 0.3325, 0.1542, 0.3179, 0.2458, 0.3147, 0.1695, 0.3325, 0.1542, 0.46, 0.03385, 0.436, 0.02679, 0.4431, 0.0138, 0.46, 0.03385, 0.4353, 0.04159, 0.436, 0.02679, 0.3179, 0.2458, 0.3034, 0.2467, 0.3147, 0.1695, 0.46, 0.03385, 0.4413, 0.05423, 0.4353, 0.04159, 0.3034, 0.2467, 0.2955, 0.1565, 0.3147, 0.1695, 0.2899, 0.2479, 0.282, 0.1577, 0.2955, 0.1565, 0.3034, 0.2467, 0.46, 0.03385, 0.4522, 0.06133, 0.4413, 0.05423, 0.2773, 0.249, 0.2693, 0.1588, 0.282, 0.1577, 0.2899, 0.2479, 0.4252, 0.2514, 0.4378, 0.1618, 0.4504, 0.1636, 0.4377, 0.2532, 0.46, 0.03385, 0.4653, 0.06101, 0.4522, 0.06133, 0.4119, 0.2495, 0.4243, 0.1599, 0.4378, 0.1618, 0.4252, 0.2514, 0.46, 0.03385, 0.477, 0.05336, 0.4653, 0.06101, 0.4119, 0.2495, 0.3977, 0.2505, 0.4243, 0.1599, 0.46, 0.03385, 0.4848, 0.04085, 0.477, 0.05336, 0.3977, 0.2505, 0.4043, 0.1719, 0.4243, 0.1599, 0.3874, 0.1556, 0.4043, 0.1719, 0.3977, 0.2505, 0.46, 0.03385, 0.4848, 0.02547, 0.4848, 0.04085, 0.3834, 0.247, 0.3874, 0.1556, 0.3977, 0.2505, 0.3874, 0.1556, 0.4009, 0.06354, 0.4212, 0.05124, 0.4043, 0.1719, 0.3874, 0.1556, 0.3733, 0.1542, 0.4009, 0.06354, 0.3703, 0.2465, 0.3733, 0.1542, 0.3874, 0.1556, 0.3834, 0.247, 0.3733, 0.1542, 0.3862, 0.06047, 0.4009, 0.06354, 0.36, 0.1537, 0.3622, 0.05957, 0.3862, 0.06047, 0.3733, 0.1542, 0.3578, 0.2462, 0.36, 0.1537, 0.3733, 0.1542, 0.3703, 0.2465, 0.46, 0.03385, 0.4788, 0.01283, 0.4848, 0.02547, 0.46, 0.03385, 0.4679, 0.005753, 0.4788, 0.01283, 0.46, 0.03385, 0.4548, 0.006105, 0.4679, 0.005753, 0.4043, 0.1719, 0.4212, 0.05124, 0.4371, 0.06859, 0.4243, 0.1599, 0.4243, 0.1599, 0.4371, 0.06859, 0.4507, 0.07054, 0.4378, 0.1618, 0.4378, 0.1618, 0.4507, 0.07054, 0.4634, 0.07236, 0.4504, 0.1636, 0.2693, 0.1588, 0.261, 0.06777, 0.2737, 0.0666, 0.282, 0.1577, 0.282, 0.1577, 0.2737, 0.0666, 0.2873, 0.06535, 0.2955, 0.1565, 0.2955, 0.1565, 0.2873, 0.06535, 0.3041, 0.04877, 0.3147, 0.1695, 0.46, 0.03385, 0.4431, 0.0138, 0.4548, 0.006105])
me_nave_arco_009.materials.append(mat_torre_arco)
me_nave_arco_009.use_remesh_preserve_volume = False
me_nave_arco_009.use_remesh_preserve_attributes = False
me_nave_arco_009.use_mirror_vertex_groups = False
me_nave_arco_009.update()
me_nave_arco_016 = bpy.data.meshes.new('Nave arco.016')
me_nave_arco_016.from_pydata([(0.0002685, -0.02854, 6.128), (0.8948, 1.075, 3.372), (0.0002685, 1.354, 3.372), (0.7878, 0.5115, 3.372), (1.203, -0.01664, 3.923), (0.7878, -0.5448, 3.372), (0.455, -0.9314, 3.372), (0.0002685, -1.073, 3.372), (-0.4544, -0.9314, 3.372), (-0.7873, -0.5448, 3.372), (-1.202, -0.01664, 3.923), (-0.7873, 0.5115, 3.372), (-0.8942, 1.075, 3.372), (-0.4544, 0.8981, -0.04349), (-0.4544, 0.8981, -3.459), (0.0002685, 1.04, -0.04349), (-0.7873, 0.5115, -0.04349), (-0.7873, 0.5115, -3.459), (-1.202, -0.01664, -0.5939), (-0.9091, -0.01664, -3.459), (0.0002685, -0.02854, -4.452), (-0.7873, -0.5448, -3.459), (-0.7873, -0.5448, -0.04349), (-0.4544, -0.9314, -0.04349), (-0.4544, -0.9314, -3.459), (0.0002685, -1.073, -0.04349), (0.0002685, -1.073, -3.459), (0.455, -0.9314, -0.04349), (0.455, -0.9314, -3.459), (0.7878, -0.5448, -0.04349), (0.7878, -0.5448, -3.459), (1.203, -0.01664, -0.5939), (0.8994, -0.02854, -3.57), (0.7878, 0.5115, -3.459), (0.7878, 0.5115, -0.04349), (0.455, 0.8981, -0.04349), (0.455, 0.8981, -3.459), (0.0002685, 1.04, -3.459)], [], [(2, 0, 1), (1, 0, 3), (12, 0, 2), (3, 0, 4), (4, 0, 5), (5, 0, 6), (6, 0, 7), (7, 0, 8), (8, 0, 9), (9, 0, 10), (10, 0, 11), (11, 0, 12), (13, 12, 2, 15), (11, 12, 13), (14, 13, 15, 37), (17, 16, 13, 14), (16, 11, 13), (18, 10, 11, 16), (17, 19, 16), (19, 18, 16), (20, 19, 17), (20, 21, 19), (22, 18, 19), (19, 21, 22), (22, 9, 10, 18), (23, 8, 9, 22), (24, 23, 22, 21), (25, 7, 8, 23), (26, 25, 23, 24), (27, 6, 7, 25), (28, 27, 25, 26), (29, 5, 6, 27), (30, 29, 27, 28), (31, 4, 5, 29), (30, 32, 29), (32, 31, 29), (34, 31, 32), (20, 32, 30), (20, 33, 32), (33, 34, 32), (34, 3, 4, 31), (34, 35, 3), (36, 35, 34, 33), (35, 1, 3), (15, 2, 1, 35), (37, 15, 35, 36), (20, 36, 33), (20, 37, 36), (20, 14, 37), (20, 30, 28), (20, 28, 26), (20, 26, 24), (20, 24, 21), (20, 17, 14)])
_uv = me_nave_arco_016.uv_layers.new(name='UVMap')
_uv.uv.foreach_set('vector', [0.4438, 0.6489, 0.4489, 0.6792, 0.4256, 0.6588, 0.4256, 0.6588, 0.4489, 0.6792, 0.4227, 0.6708, 0.4642, 0.6522, 0.4489, 0.6792, 0.4438, 0.6489, 0.4227, 0.6708, 0.4489, 0.6792, 0.4289, 0.6861, 0.4289, 0.6861, 0.4489, 0.6792, 0.4336, 0.702, 0.4336, 0.702, 0.4489, 0.6792, 0.4435, 0.7065, 0.4435, 0.7065, 0.4489, 0.6792, 0.4536, 0.7069, 0.4536, 0.7069, 0.4489, 0.6792, 0.4632, 0.7032, 0.4632, 0.7032, 0.4489, 0.6792, 0.4709, 0.6956, 0.4709, 0.6956, 0.4489, 0.6792, 0.4702, 0.6791, 0.4702, 0.6791, 0.4489, 0.6792, 0.4709, 0.6626, 0.4709, 0.6626, 0.4489, 0.6792, 0.4642, 0.6522, 0.9278, 0.2345, 0.8792, 0.2403, 0.879, 0.2278, 0.9277, 0.2276, 0.8806, 0.2479, 0.8792, 0.2403, 0.9278, 0.2345, 0.9755, 0.234, 0.9278, 0.2345, 0.9277, 0.2276, 0.9755, 0.2276, 0.9756, 0.241, 0.9283, 0.2418, 0.9278, 0.2345, 0.9755, 0.234, 0.9283, 0.2418, 0.8806, 0.2479, 0.9278, 0.2345, 0.9364, 0.2508, 0.8742, 0.2581, 0.8806, 0.2479, 0.9283, 0.2418, 0.9756, 0.241, 0.9758, 0.2483, 0.9283, 0.2418, 0.9758, 0.2483, 0.9364, 0.2508, 0.9283, 0.2418, 0.4536, 0.399, 0.4688, 0.4029, 0.4647, 0.4108, 0.4536, 0.399, 0.4688, 0.3939, 0.4688, 0.4029, 0.9301, 0.261, 0.9364, 0.2508, 0.9758, 0.2483, 0.9758, 0.2483, 0.9766, 0.2557, 0.9301, 0.261, 0.9301, 0.261, 0.883, 0.2666, 0.8742, 0.2581, 0.9364, 0.2508, 0.9309, 0.268, 0.8839, 0.2736, 0.883, 0.2666, 0.9301, 0.261, 0.9774, 0.2626, 0.9309, 0.268, 0.9301, 0.261, 0.9766, 0.2557, 0.9317, 0.2745, 0.8846, 0.2801, 0.8839, 0.2736, 0.9309, 0.268, 0.9782, 0.2691, 0.9317, 0.2745, 0.9309, 0.268, 0.9774, 0.2626, 0.9309, 0.1873, 0.8835, 0.1818, 0.8843, 0.1752, 0.9316, 0.1808, 0.9774, 0.1927, 0.9309, 0.1873, 0.9316, 0.1808, 0.9782, 0.1862, 0.9301, 0.1943, 0.8826, 0.1889, 0.8835, 0.1818, 0.9309, 0.1873, 0.9766, 0.1996, 0.9301, 0.1943, 0.9309, 0.1873, 0.9774, 0.1927, 0.9365, 0.2045, 0.8739, 0.1973, 0.8826, 0.1889, 0.9301, 0.1943, 0.9766, 0.1996, 0.9773, 0.207, 0.9301, 0.1943, 0.9773, 0.207, 0.9365, 0.2045, 0.9301, 0.1943, 0.9283, 0.2134, 0.9365, 0.2045, 0.9773, 0.207, 0.4536, 0.399, 0.4396, 0.3954, 0.4427, 0.3872, 0.4536, 0.399, 0.4384, 0.4045, 0.4396, 0.3954, 0.9756, 0.2144, 0.9283, 0.2134, 0.9773, 0.207, 0.9283, 0.2134, 0.8805, 0.2077, 0.8739, 0.1973, 0.9365, 0.2045, 0.9283, 0.2134, 0.9278, 0.2208, 0.8805, 0.2077, 0.9755, 0.2212, 0.9278, 0.2208, 0.9283, 0.2134, 0.9756, 0.2144, 0.9278, 0.2208, 0.8791, 0.2153, 0.8805, 0.2077, 0.9277, 0.2276, 0.879, 0.2278, 0.8791, 0.2153, 0.9278, 0.2208, 0.9755, 0.2276, 0.9277, 0.2276, 0.9278, 0.2208, 0.9755, 0.2212, 0.4536, 0.399, 0.4426, 0.4119, 0.4384, 0.4045, 0.4536, 0.399, 0.4495, 0.4159, 0.4426, 0.4119, 0.4536, 0.399, 0.4576, 0.4155, 0.4495, 0.4159, 0.4536, 0.399, 0.4427, 0.3872, 0.4499, 0.3826, 0.4536, 0.399, 0.4499, 0.3826, 0.4579, 0.3824, 0.4536, 0.399, 0.4579, 0.3824, 0.4648, 0.3864, 0.4536, 0.399, 0.4648, 0.3864, 0.4688, 0.3939, 0.4536, 0.399, 0.4647, 0.4108, 0.4576, 0.4155])
me_nave_arco_016.materials.append(mat_torre_arco)
me_nave_arco_016.use_remesh_preserve_volume = False
me_nave_arco_016.use_remesh_preserve_attributes = False
me_nave_arco_016.use_mirror_vertex_groups = False
me_nave_arco_016.update()
me_nave_arco_017 = bpy.data.meshes.new('Nave arco.017')
me_nave_arco_017.from_pydata([(0.0002704, -0.02854, 6.128), (0.8948, 1.075, 3.372), (0.0002704, 1.354, 3.372), (0.7878, 0.5115, 3.372), (1.203, -0.01664, 3.923), (0.7878, -0.5448, 3.372), (0.455, -0.9314, 3.372), (0.0002704, -1.073, 3.372), (-0.4544, -0.9314, 3.372), (-0.7873, -0.5448, 3.372), (-1.202, -0.01664, 3.923), (-0.7873, 0.5115, 3.372), (-0.8942, 1.075, 3.372), (-0.4544, 0.8981, -0.04349), (-0.4544, 0.8981, -3.459), (0.0002704, 1.04, -0.04349), (-0.7873, 0.5115, -0.04349), (-0.7873, 0.5115, -3.459), (-1.202, -0.01664, -0.5939), (-0.9091, -0.01664, -3.459), (0.0002704, -0.02854, -4.452), (-0.7873, -0.5448, -3.459), (-0.7873, -0.5448, -0.04349), (-0.4544, -0.9314, -0.04349), (-0.4544, -0.9314, -3.459), (0.0002704, -1.073, -0.04349), (0.0002704, -1.073, -3.459), (0.455, -0.9314, -0.04349), (0.455, -0.9314, -3.459), (0.7878, -0.5448, -0.04349), (0.7878, -0.5448, -3.459), (1.203, -0.01664, -0.5939), (0.8994, -0.02854, -3.57), (0.7878, 0.5115, -3.459), (0.7878, 0.5115, -0.04349), (0.455, 0.8981, -0.04349), (0.455, 0.8981, -3.459), (0.0002704, 1.04, -3.459)], [], [(1, 0, 3), (2, 0, 1), (12, 0, 2), (3, 0, 4), (4, 0, 5), (5, 0, 6), (6, 0, 7), (7, 0, 8), (8, 0, 9), (9, 0, 10), (10, 0, 11), (11, 0, 12), (13, 12, 2, 15), (11, 12, 13), (14, 13, 15, 37), (17, 16, 13, 14), (16, 11, 13), (18, 10, 11, 16), (17, 19, 16), (19, 18, 16), (20, 19, 17), (20, 21, 19), (22, 18, 19), (19, 21, 22), (22, 9, 10, 18), (23, 8, 9, 22), (24, 23, 22, 21), (25, 7, 8, 23), (26, 25, 23, 24), (27, 6, 7, 25), (28, 27, 25, 26), (29, 5, 6, 27), (30, 29, 27, 28), (31, 4, 5, 29), (30, 32, 29), (32, 31, 29), (34, 31, 32), (20, 32, 30), (20, 33, 32), (33, 34, 32), (34, 3, 4, 31), (34, 35, 3), (36, 35, 34, 33), (35, 1, 3), (15, 2, 1, 35), (37, 15, 35, 36), (20, 36, 33), (20, 37, 36), (20, 14, 37), (20, 30, 28), (20, 28, 26), (20, 26, 24), (20, 24, 21), (20, 17, 14)])
_uv = me_nave_arco_017.uv_layers.new(name='UVMap')
_uv.uv.foreach_set('vector', [0.4256, 0.7325, 0.4489, 0.7529, 0.4227, 0.7445, 0.4438, 0.7226, 0.4489, 0.7529, 0.4256, 0.7325, 0.4642, 0.7259, 0.4489, 0.7529, 0.4438, 0.7226, 0.4227, 0.7445, 0.4489, 0.7529, 0.4289, 0.7598, 0.4289, 0.7598, 0.4489, 0.7529, 0.4336, 0.7757, 0.4336, 0.7757, 0.4489, 0.7529, 0.4435, 0.7803, 0.4435, 0.7803, 0.4489, 0.7529, 0.4536, 0.7806, 0.4536, 0.7806, 0.4489, 0.7529, 0.4632, 0.7769, 0.4632, 0.7769, 0.4489, 0.7529, 0.4709, 0.7693, 0.4709, 0.7693, 0.4489, 0.7529, 0.4702, 0.7528, 0.4702, 0.7528, 0.4489, 0.7529, 0.4709, 0.7363, 0.4709, 0.7363, 0.4489, 0.7529, 0.4642, 0.7259, 0.3278, 0.9184, 0.2792, 0.9242, 0.279, 0.9117, 0.3277, 0.9115, 0.2806, 0.9318, 0.2792, 0.9242, 0.3278, 0.9184, 0.3756, 0.9179, 0.3278, 0.9184, 0.3277, 0.9115, 0.3755, 0.9115, 0.3757, 0.9249, 0.3283, 0.9257, 0.3278, 0.9184, 0.3756, 0.9179, 0.3283, 0.9257, 0.2806, 0.9318, 0.3278, 0.9184, 0.3365, 0.9347, 0.2742, 0.942, 0.2806, 0.9318, 0.3283, 0.9257, 0.3757, 0.9249, 0.3758, 0.9322, 0.3283, 0.9257, 0.3758, 0.9322, 0.3365, 0.9347, 0.3283, 0.9257, 0.4536, 0.4482, 0.4688, 0.4521, 0.4647, 0.4601, 0.4536, 0.4482, 0.4688, 0.4432, 0.4688, 0.4521, 0.3301, 0.9449, 0.3365, 0.9347, 0.3758, 0.9322, 0.3758, 0.9322, 0.3766, 0.9396, 0.3301, 0.9449, 0.3301, 0.9449, 0.283, 0.9505, 0.2742, 0.942, 0.3365, 0.9347, 0.3309, 0.9518, 0.2839, 0.9575, 0.283, 0.9505, 0.3301, 0.9449, 0.3774, 0.9465, 0.3309, 0.9518, 0.3301, 0.9449, 0.3766, 0.9396, 0.3317, 0.9584, 0.2847, 0.964, 0.2839, 0.9575, 0.3309, 0.9518, 0.3782, 0.953, 0.3317, 0.9584, 0.3309, 0.9518, 0.3774, 0.9465, 0.3309, 0.8712, 0.2835, 0.8657, 0.2843, 0.8591, 0.3317, 0.8647, 0.3774, 0.8766, 0.3309, 0.8712, 0.3317, 0.8647, 0.3782, 0.8701, 0.3301, 0.8782, 0.2827, 0.8728, 0.2835, 0.8657, 0.3309, 0.8712, 0.3766, 0.8835, 0.3301, 0.8782, 0.3309, 0.8712, 0.3774, 0.8766, 0.3365, 0.8884, 0.2739, 0.8812, 0.2827, 0.8728, 0.3301, 0.8782, 0.3766, 0.8835, 0.3773, 0.8909, 0.3301, 0.8782, 0.3773, 0.8909, 0.3365, 0.8884, 0.3301, 0.8782, 0.3283, 0.8973, 0.3365, 0.8884, 0.3773, 0.8909, 0.4536, 0.4482, 0.4396, 0.4447, 0.4427, 0.4365, 0.4536, 0.4482, 0.4384, 0.4538, 0.4396, 0.4447, 0.3756, 0.8983, 0.3283, 0.8973, 0.3773, 0.8909, 0.3283, 0.8973, 0.2805, 0.8916, 0.2739, 0.8812, 0.3365, 0.8884, 0.3283, 0.8973, 0.3278, 0.9047, 0.2805, 0.8916, 0.3756, 0.9051, 0.3278, 0.9047, 0.3283, 0.8973, 0.3756, 0.8983, 0.3278, 0.9047, 0.2791, 0.8992, 0.2805, 0.8916, 0.3277, 0.9115, 0.279, 0.9117, 0.2791, 0.8992, 0.3278, 0.9047, 0.3755, 0.9115, 0.3277, 0.9115, 0.3278, 0.9047, 0.3756, 0.9051, 0.4536, 0.4482, 0.4426, 0.4612, 0.4384, 0.4538, 0.4536, 0.4482, 0.4495, 0.4652, 0.4426, 0.4612, 0.4536, 0.4482, 0.4576, 0.4648, 0.4495, 0.4652, 0.4536, 0.4482, 0.4427, 0.4365, 0.4499, 0.4319, 0.4536, 0.4482, 0.4499, 0.4319, 0.4579, 0.4316, 0.4536, 0.4482, 0.4579, 0.4316, 0.4648, 0.4357, 0.4536, 0.4482, 0.4648, 0.4357, 0.4688, 0.4432, 0.4536, 0.4482, 0.4647, 0.4601, 0.4576, 0.4648])
me_nave_arco_017.materials.append(mat_torre_arco)
me_nave_arco_017.use_remesh_preserve_volume = False
me_nave_arco_017.use_remesh_preserve_attributes = False
me_nave_arco_017.use_mirror_vertex_groups = False
me_nave_arco_017.update()

# ---- objects
ob_munition_001 = bpy.data.objects.new('Munition.001', me_nave_arco_001)
ob_tour_1 = bpy.data.objects.new('Tour 1', me_nave_arco_002)
ob_munition_002 = bpy.data.objects.new('Munition.002', me_nave_arco_004)
ob_tour_2 = bpy.data.objects.new('Tour 2', me_nave_arco_006)
ob_tour_3 = bpy.data.objects.new('Tour 3', me_nave_arco_011)
ob_munition_003 = bpy.data.objects.new('Munition.003', me_nave_arco_009)
ob_munition_004 = bpy.data.objects.new('Munition.004', me_nave_arco_016)
ob_munition = bpy.data.objects.new('Munition', me_nave_arco_017)

# ---- transforms, parenting, visibility, modifiers, constraints
ob_munition_001.parent = ob_tour_1
ob_munition_001.matrix_parent_inverse = Matrix(((1.0, 0.0, -0.0, 37.89), (0.0, -4.371e-08, 1.0, -2.055), (0.0, -1.0, -4.371e-08, 0.8307), (-0.0, 0.0, -0.0, 1.0)))
ob_munition_001.location = (-37.94, 0.09397, 2.055)
ob_munition_001.rotation_euler = (1.571, -0.0, 0.0)
ob_munition_001.lineart.crease_threshold = 0.0
ob_tour_1.location = (-37.89, 0.8307, 2.055)
ob_tour_1.rotation_euler = (1.571, -0.0, 0.0)
ob_tour_1.lineart.crease_threshold = 0.0
ob_munition_002.parent = ob_tour_2
ob_munition_002.matrix_parent_inverse = Matrix(((1.0, 0.0, -0.0, 0.2247), (0.0, -4.371e-08, 1.0, -2.114), (0.0, -1.0, -4.371e-08, 3.115), (-0.0, 0.0, -0.0, 1.0)))
ob_munition_002.location = (-0.2255, -0.1025, 2.055)
ob_munition_002.rotation_euler = (1.571, -0.0, 0.0)
ob_munition_002.lineart.crease_threshold = 0.0
ob_tour_2.location = (-0.2247, 3.115, 2.114)
ob_tour_2.rotation_euler = (1.571, -0.0, 0.0)
ob_tour_2.lineart.crease_threshold = 0.0
ob_tour_3.location = (37.14, 3.091, 2.505)
ob_tour_3.rotation_euler = (1.571, -0.0, 0.0)
ob_tour_3.lineart.crease_threshold = 0.0
ob_munition_003.parent = ob_tour_3
ob_munition_003.matrix_parent_inverse = Matrix(((1.0, 0.0, 0.0, -37.14), (0.0, -4.371e-08, 1.0, -2.505), (0.0, -1.0, -4.371e-08, 3.091), (-0.0, 0.0, -0.0, 1.0)))
ob_munition_003.location = (37.14, -0.1133, 2.055)
ob_munition_003.rotation_euler = (1.571, -0.0, 0.0)
ob_munition_003.lineart.crease_threshold = 0.0
ob_munition_004.parent = ob_tour_3
ob_munition_004.matrix_parent_inverse = Matrix(((1.0, 0.0, 0.0, -37.14), (0.0, -4.371e-08, 1.0, -2.505), (0.0, -1.0, -4.371e-08, 3.091), (-0.0, 0.0, -0.0, 1.0)))
ob_munition_004.location = (31.71, 2.099, 6.757)
ob_munition_004.rotation_euler = (1.571, -0.0, 0.0)
ob_munition_004.lineart.crease_threshold = 0.0
ob_munition.parent = ob_tour_3
ob_munition.matrix_parent_inverse = Matrix(((1.0, 0.0, 0.0, -37.14), (0.0, -4.371e-08, 1.0, -2.505), (0.0, -1.0, -4.371e-08, 3.091), (-0.0, 0.0, -0.0, 1.0)))
ob_munition.location = (42.58, 2.099, 6.757)
ob_munition.rotation_euler = (1.571, -0.0, 0.0)
ob_munition.lineart.crease_threshold = 0.0

# ---- collection membership
col_tour_1.objects.link(ob_munition_001)
col_tour_1.objects.link(ob_tour_1)
col_tour_2.objects.link(ob_munition_002)
col_tour_2.objects.link(ob_tour_2)
col_tour_3.objects.link(ob_tour_3)
col_tour_3.objects.link(ob_munition_003)
col_tour_3.objects.link(ob_munition_004)
col_tour_3.objects.link(ob_munition)

# ---- scene / render settings (as saved in the file)
scene.frame_start = 1; scene.frame_end = 250; scene.frame_set(34)
scene.render.engine = 'BLENDER_EEVEE_NEXT'
scene.cycles.use_denoising = False
scene.cycles.samples = 128
scene.cycles.sampling_pattern = 'TABULATED_SOBOL'
scene.cycles.use_adaptive_sampling = False
scene.cycles.use_light_tree = False
scene.view_settings.view_transform = 'Filmic'
bpy.context.view_layer.update()

# ---- added for rendering (the .blend has no active camera and no usable light): camera, sun
cam_auto = bpy.data.cameras.new('AutoCamera')
cam_auto.lens = 50.0
cam_auto.sensor_width = 36.0
cam_auto.clip_end = 1527.68
ob_auto_camera = bpy.data.objects.new('AutoCamera', cam_auto)
scene.collection.objects.link(ob_auto_camera)
ob_auto_camera.location = (88.8836, -103.091, 73.0507)
ob_auto_camera.rotation_euler = (1.09748, -7.21219e-08, 0.694738)
scene.camera = ob_auto_camera
light_auto_sun = bpy.data.lights.new('AutoSun', 'SUN')
light_auto_sun.energy = 3.0
light_auto_sun.angle = 0.0523599
ob_auto_sun = bpy.data.objects.new('AutoSun', light_auto_sun)
scene.collection.objects.link(ob_auto_sun)
ob_auto_sun.rotation_euler = (0.872665, 0.174533, 0.523599)
bpy.context.view_layer.update()
